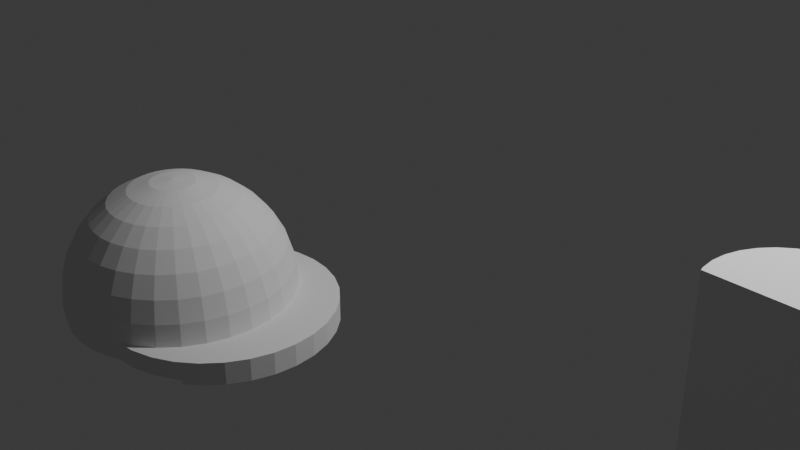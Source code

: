 # Source: ejercicio_17.blend  (saved by Blender 4.0.36; exported with 4.5.12 LTS)
import bpy
from mathutils import Matrix  # noqa: F401  (used for matrix-valued properties, if any)

bpy.ops.wm.read_factory_settings(use_empty=True)
scene = bpy.context.scene
scene.name = 'Scene'

# ---- collections
col_collection = bpy.data.collections.new('Collection'); scene.collection.children.link(col_collection)

# ---- materials (node trees are filled in below, after node groups)
mat_material = bpy.data.materials.new('Material')
mat_material.alpha_threshold = 0.0
mat_material.use_transparent_shadow = False
mat_material.roughness = 0.5
mat_material.line_color = (0.0, 0.0, 0.0, 1.0)

# ---- material node trees
mat_material.use_nodes = True; mat_material.node_tree.nodes.clear()
_N = mat_material.node_tree.nodes; _L = mat_material.node_tree.links
n0 = _N.new('ShaderNodeOutputMaterial'); n0.name = 'Material Output'; n0.location = (300, 300)
n1 = _N.new('ShaderNodeBsdfPrincipled'); n1.name = 'Principled BSDF'; n1.location = (10, 300)
n1.inputs[3].default_value = 1.45
_L.new(n1.outputs[0], n0.inputs[0])
n0.is_active_output = True

# ---- world
world_world = bpy.data.worlds.new('World'); scene.world = world_world
world_world.use_nodes = True; world_world.node_tree.nodes.clear()
_N = world_world.node_tree.nodes; _L = world_world.node_tree.links
n0 = _N.new('ShaderNodeOutputWorld'); n0.name = 'World Output'; n0.location = (300, 300)
n1 = _N.new('ShaderNodeBackground'); n1.name = 'Background'; n1.location = (10, 300)
n1.inputs[0].default_value = (0.05088, 0.05088, 0.05088, 1.0)
_L.new(n1.outputs[0], n0.inputs[0])
n0.is_active_output = True
world_world.color = (0.05088, 0.05088, 0.05088)
world_world.use_sun_shadow = False
world_world.sun_shadow_jitter_overblur = 0.0

# ---- cameras
cam_camera = bpy.data.cameras.new('Camera')
cam_camera.clip_end = 100.0
cam_camera.ortho_scale = 7.314

# ---- lights
light_light = bpy.data.lights.new('Light', 'POINT')
light_light.transmission_factor = 0.0
light_light.use_soft_falloff = False
light_light.energy = 1000.0
light_light.shadow_soft_size = 0.1
light_light.shadow_maximum_resolution = 0.006
light_light.use_absolute_resolution = True

# ---- meshes
me_cube = bpy.data.meshes.new('Cube')
me_cube.from_pydata([(1.0, 1.0, 1.0), (1.0, 1.0, -1.0), (1.0, -1.0, 1.0), (1.0, -1.0, -1.0), (-1.0, 1.0, 1.0), (-1.0, 1.0, -1.0), (-1.0, -1.0, 1.0), (-1.0, -1.0, -1.0), (-0.7, 0.0, 1.0), (-0.6865, 0.1366, 1.0), (-0.6865, -0.1366, 1.0), (-0.582, -0.3889, 1.0), (-0.582, 0.3889, 1.0), (-0.495, -0.495, 1.0), (-0.6467, -0.2679, 1.0), (-0.6467, 0.2679, 1.0), (-0.3889, 0.582, 1.0), (-0.1366, 0.6865, 1.0), (-0.2679, 0.6467, 1.0), (0.1366, 0.6865, 1.0), (0.495, 0.495, 1.0), (0.3889, 0.582, 1.0), (0.2679, 0.6467, 1.0), (0.0, 0.7, 1.0), (-0.495, 0.495, 1.0), (-0.3889, -0.582, 1.0), (-0.1366, -0.6865, 1.0), (-0.2679, -0.6467, 1.0), (0.1366, -0.6865, 1.0), (0.3889, -0.582, 1.0), (0.2679, -0.6467, 1.0), (0.0, -0.7, 1.0), (0.582, -0.3889, 1.0), (0.582, 0.3889, 1.0), (0.7, 0.0, 1.0), (0.6865, -0.1366, 1.0), (0.6865, 0.1366, 1.0), (0.6467, -0.2679, 1.0), (0.6467, 0.2679, 1.0), (0.495, -0.495, 1.0), (-0.495, 0.495, -1.0), (-0.3889, 0.582, -1.0), (-0.1366, 0.6865, -1.0), (-0.2679, 0.6467, -1.0), (0.1366, 0.6865, -1.0), (0.3889, 0.582, -1.0), (0.2679, 0.6467, -1.0), (0.495, -0.495, -1.0), (0.0, 0.7, -1.0), (0.582, -0.3889, -1.0), (0.582, 0.3889, -1.0), (0.7, 0.0, -1.0), (0.6865, -0.1366, -1.0), (0.6865, 0.1366, -1.0), (0.6467, -0.2679, -1.0), (0.6467, 0.2679, -1.0), (0.495, 0.495, -1.0), (-0.7, 0.0, -1.0), (-0.6865, -0.1366, -1.0), (-0.6865, 0.1366, -1.0), (-0.582, -0.3889, -1.0), (-0.582, 0.3889, -1.0), (-0.495, -0.495, -1.0), (-0.6467, -0.2679, -1.0), (-0.6467, 0.2679, -1.0), (-0.3889, -0.582, -1.0), (-0.1366, -0.6865, -1.0), (-0.2679, -0.6467, -1.0), (0.1366, -0.6865, -1.0), (0.3889, -0.582, -1.0), (0.2679, -0.6467, -1.0), (0.0, -0.7, -1.0)], [], [(13, 6, 2, 39, 29, 30, 28, 31, 26, 27, 25), (2, 0, 4, 6, 13, 11, 14, 10, 8, 9, 15, 12, 24, 16, 18, 17, 23, 19, 22, 21, 20, 33, 38, 36, 34, 35, 37, 32, 39), (3, 2, 6, 7), (7, 6, 4, 5), (5, 1, 56, 45, 46, 44, 48, 42, 43, 41, 40), (56, 1, 3, 7, 5, 40, 61, 64, 59, 57, 58, 63, 60, 62, 65, 67, 66, 71, 68, 70, 69, 47, 49, 54, 52, 51, 53, 55, 50), (1, 0, 2, 3), (5, 4, 0, 1), (44, 19, 23, 48), (46, 22, 19, 44), (45, 21, 22, 46), (56, 20, 21, 45), (33, 20, 56, 50), (38, 33, 50, 55), (36, 38, 55, 53), (34, 36, 53, 51), (35, 34, 51, 52), (37, 35, 52, 54), (32, 37, 54, 49), (39, 32, 49, 47), (29, 39, 47, 69), (30, 29, 69, 70), (28, 30, 70, 68), (31, 28, 68, 71), (26, 31, 71, 66), (27, 26, 66, 67), (25, 27, 67, 65), (13, 25, 65, 62), (60, 11, 13, 62), (63, 14, 11, 60), (58, 10, 14, 63), (57, 8, 10, 58), (59, 9, 8, 57), (64, 15, 9, 59), (61, 12, 15, 64), (40, 24, 12, 61), (41, 16, 24, 40), (43, 18, 16, 41), (42, 17, 18, 43), (48, 23, 17, 42)])
_uv = me_cube.uv_layers.new(name='UVMap')
_uv.uv.foreach_set('vector', [0.8119, 0.6869, 0.875, 0.75, 0.625, 0.75, 0.6881, 0.6869, 0.7014, 0.6978, 0.7165, 0.7058, 0.7329, 0.7108, 0.75, 0.7125, 0.7671, 0.7108, 0.7835, 0.7058, 0.7986, 0.6978, 0.625, 0.75, 0.625, 0.5, 0.875, 0.5, 0.875, 0.75, 0.8119, 0.6869, 0.8228, 0.6736, 0.8308, 0.6585, 0.8358, 0.6421, 0.8375, 0.625, 0.8358, 0.6079, 0.8308, 0.5915, 0.8228, 0.5764, 0.8119, 0.5631, 0.7986, 0.5522, 0.7835, 0.5442, 0.7671, 0.5392, 0.75, 0.5375, 0.7329, 0.5392, 0.7165, 0.5442, 0.7014, 0.5522, 0.6881, 0.5631, 0.6772, 0.5764, 0.6692, 0.5915, 0.6642, 0.6079, 0.6625, 0.625, 0.6642, 0.6421, 0.6692, 0.6585, 0.6772, 0.6736, 0.6881, 0.6869, 0.375, 0.75, 0.625, 0.75, 0.625, 1.0, 0.375, 1.0, 0.375, 0.0, 0.625, 0.0, 0.625, 0.25, 0.375, 0.25, 0.125, 0.5, 0.375, 0.5, 0.3119, 0.5631, 0.2986, 0.5522, 0.2835, 0.5442, 0.2671, 0.5392, 0.25, 0.5375, 0.2329, 0.5392, 0.2165, 0.5442, 0.2014, 0.5522, 0.1881, 0.5631, 0.3119, 0.5631, 0.375, 0.5, 0.375, 0.75, 0.125, 0.75, 0.125, 0.5, 0.1881, 0.5631, 0.1772, 0.5764, 0.1692, 0.5915, 0.1642, 0.6079, 0.1625, 0.625, 0.1642, 0.6421, 0.1692, 0.6585, 0.1772, 0.6736, 0.1881, 0.6869, 0.2014, 0.6978, 0.2165, 0.7058, 0.2329, 0.7108, 0.25, 0.7125, 0.2671, 0.7108, 0.2835, 0.7058, 0.2986, 0.6978, 0.3119, 0.6869, 0.3228, 0.6736, 0.3308, 0.6585, 0.3358, 0.6421, 0.3375, 0.625, 0.3358, 0.6079, 0.3308, 0.5915, 0.3228, 0.5764, 0.375, 0.5, 0.625, 0.5, 0.625, 0.75, 0.375, 0.75, 0.375, 0.25, 0.625, 0.25, 0.625, 0.5, 0.375, 0.5, 0.9688, 0.625, 0.9688, 0.875, 1.0, 0.875, 1.0, 0.625, 0.9375, 0.625, 0.9375, 0.875, 0.9688, 0.875, 0.9688, 0.625, 0.9062, 0.625, 0.9062, 0.875, 0.9375, 0.875, 0.9375, 0.625, 0.875, 0.625, 0.875, 0.875, 0.9062, 0.875, 0.9062, 0.625, 0.8438, 0.875, 0.875, 0.875, 0.875, 0.625, 0.8438, 0.625, 0.8125, 0.875, 0.8438, 0.875, 0.8438, 0.625, 0.8125, 0.625, 0.7812, 0.875, 0.8125, 0.875, 0.8125, 0.625, 0.7812, 0.625, 0.75, 0.875, 0.7812, 0.875, 0.7812, 0.625, 0.75, 0.625, 0.7188, 0.875, 0.75, 0.875, 0.75, 0.625, 0.7188, 0.625, 0.6875, 0.875, 0.7188, 0.875, 0.7188, 0.625, 0.6875, 0.625, 0.6562, 0.875, 0.6875, 0.875, 0.6875, 0.625, 0.6562, 0.625, 0.625, 0.875, 0.6562, 0.875, 0.6562, 0.625, 0.625, 0.625, 0.5938, 0.875, 0.625, 0.875, 0.625, 0.625, 0.5938, 0.625, 0.5625, 0.875, 0.5938, 0.875, 0.5938, 0.625, 0.5625, 0.625, 0.5312, 0.875, 0.5625, 0.875, 0.5625, 0.625, 0.5312, 0.625, 0.5, 0.875, 0.5312, 0.875, 0.5312, 0.625, 0.5, 0.625, 0.4688, 0.875, 0.5, 0.875, 0.5, 0.625, 0.4688, 0.625, 0.4375, 0.875, 0.4688, 0.875, 0.4688, 0.625, 0.4375, 0.625, 0.4062, 0.875, 0.4375, 0.875, 0.4375, 0.625, 0.4062, 0.625, 0.375, 0.875, 0.4062, 0.875, 0.4062, 0.625, 0.375, 0.625, 0.3438, 0.625, 0.3438, 0.875, 0.375, 0.875, 0.375, 0.625, 0.3125, 0.625, 0.3125, 0.875, 0.3438, 0.875, 0.3438, 0.625, 0.2812, 0.625, 0.2812, 0.875, 0.3125, 0.875, 0.3125, 0.625, 0.25, 0.625, 0.25, 0.875, 0.2812, 0.875, 0.2812, 0.625, 0.2188, 0.625, 0.2188, 0.875, 0.25, 0.875, 0.25, 0.625, 0.1875, 0.625, 0.1875, 0.875, 0.2188, 0.875, 0.2188, 0.625, 0.1562, 0.625, 0.1562, 0.875, 0.1875, 0.875, 0.1875, 0.625, 0.125, 0.625, 0.125, 0.875, 0.1562, 0.875, 0.1562, 0.625, 0.09375, 0.625, 0.09375, 0.875, 0.125, 0.875, 0.125, 0.625, 0.0625, 0.625, 0.0625, 0.875, 0.09375, 0.875, 0.09375, 0.625, 0.03125, 0.625, 0.03125, 0.875, 0.0625, 0.875, 0.0625, 0.625, 0.0, 0.625, 0.0, 0.875, 0.03125, 0.875, 0.03125, 0.625])
me_cube.materials.append(mat_material)
me_cube.use_mirror_vertex_groups = False
me_cube.update()
me_sphere = bpy.data.meshes.new('Sphere')
me_sphere.from_pydata([(0.0, 0.5556, 0.8315), (0.41, 1.114, -0.198), (0.0, 0.8315, 0.5556), (0.41, 1.114, 0.002015), (0.0, 0.9808, 0.1951), (0.6051, 1.095, -0.198), (0.6051, 1.095, 0.002015), (0.7927, 1.038, -0.198), (0.7927, 1.038, 0.002015), (0.03806, 0.1913, 0.9808), (0.9656, 0.9458, 0.002015), (0.07466, 0.3753, 0.9239), (0.1084, 0.5449, 0.8315), (1.117, 0.8214, -0.198), (1.117, 0.8214, 0.002015), (0.1379, 0.6935, 0.7071), (0.1622, 0.8155, 0.5556), (1.241, 0.6699, -0.198), (0.1802, 0.9061, 0.3827), (1.241, 0.6699, 0.002015), (0.1913, 0.9619, 0.1951), (1.334, 0.497, -0.198), (1.334, 0.497, 0.002015), (1.391, 0.3094, -0.198), (1.391, 0.3094, 0.002015), (1.41, 0.1143, -0.198), (1.41, 0.1143, 0.002015), (1.391, -0.08077, -0.198), (1.391, -0.08077, 0.002015), (1.334, -0.2684, -0.198), (1.334, -0.2684, 0.002015), (0.07466, 0.1802, 0.9808), (0.1464, 0.3536, 0.9239), (1.241, -0.4413, -0.198), (1.241, -0.4413, 0.002015), (0.2126, 0.5133, 0.8315), (0.2706, 0.6533, 0.7071), (1.117, -0.5928, -0.198), (1.117, -0.5928, 0.002015), (0.3182, 0.7682, 0.5556), (0.3536, 0.8536, 0.3827), (0.9656, -0.7172, 0.002015), (0.3753, 0.9061, 0.1951), (0.7927, -0.8096, 0.002015), (0.6051, -0.8665, 0.002015), (0.1084, 0.1622, 0.9808), (0.2126, 0.3182, 0.9239), (0.3087, 0.4619, 0.8315), (0.3928, 0.5879, 0.7071), (0.4619, 0.6913, 0.5556), (0.5133, 0.7682, 0.3827), (0.5449, 0.8155, 0.1951), (0.1379, 0.1379, 0.9808), (0.2706, 0.2706, 0.9239), (0.3928, 0.3928, 0.8315), (0.5, 0.5, 0.7071), (0.5879, 0.5879, 0.5556), (0.6533, 0.6533, 0.3827), (0.6935, 0.6935, 0.1951), (0.02734, 1.038, -0.198), (0.02734, 1.038, 0.002015), (0.2149, 1.095, -0.198), (0.2149, 1.095, 0.002015), (0.1622, 0.1084, 0.9808), (0.3182, 0.2126, 0.9239), (0.4619, 0.3087, 0.8315), (0.5879, 0.3928, 0.7071), (0.6913, 0.4619, 0.5556), (0.7682, 0.5133, 0.3827), (0.8155, 0.5449, 0.1951), (0.0, 0.0, 1.0), (0.1802, 0.07466, 0.9808), (0.3536, 0.1464, 0.9239), (0.5133, 0.2126, 0.8315), (0.6533, 0.2706, 0.7071), (0.7682, 0.3182, 0.5556), (0.8536, 0.3536, 0.3827), (0.9061, 0.3753, 0.1951), (0.1913, 0.03806, 0.9808), (0.3753, 0.07466, 0.9239), (0.5449, 0.1084, 0.8315), (0.6935, 0.1379, 0.7071), (0.8155, 0.1622, 0.5556), (0.9061, 0.1802, 0.3827), (0.9619, 0.1913, 0.1951), (0.1951, -1.118e-08, 0.9808), (0.3827, -2.235e-08, 0.9239), (0.5556, -5.215e-08, 0.8315), (0.7071, 1.49e-08, 0.7071), (0.8315, -8.941e-08, 0.5556), (0.9239, 4.47e-08, 0.3827), (0.9808, -8.941e-08, 0.1951), (0.1913, -0.03806, 0.9808), (0.3753, -0.07466, 0.9239), (0.5449, -0.1084, 0.8315), (0.6935, -0.1379, 0.7071), (0.8155, -0.1622, 0.5556), (0.9061, -0.1802, 0.3827), (0.9619, -0.1913, 0.1951), (0.1802, -0.07466, 0.9808), (0.3536, -0.1464, 0.9239), (0.5133, -0.2126, 0.8315), (0.6533, -0.2706, 0.7071), (0.7682, -0.3182, 0.5556), (0.8536, -0.3536, 0.3827), (0.9061, -0.3753, 0.1951), (0.1622, -0.1084, 0.9808), (0.3182, -0.2126, 0.9239), (0.4619, -0.3087, 0.8315), (0.5879, -0.3928, 0.7071), (0.6913, -0.4619, 0.5556), (0.7682, -0.5133, 0.3827), (0.8155, -0.5449, 0.1951), (0.1379, -0.1379, 0.9808), (0.2706, -0.2706, 0.9239), (0.3928, -0.3928, 0.8315), (0.5, -0.5, 0.7071), (0.5879, -0.5879, 0.5556), (0.6533, -0.6533, 0.3827), (0.6935, -0.6935, 0.1951), (0.1084, -0.1622, 0.9808), (0.2126, -0.3182, 0.9239), (0.3087, -0.4619, 0.8315), (0.3928, -0.5879, 0.7071), (0.4619, -0.6913, 0.5556), (0.5133, -0.7682, 0.3827), (0.5449, -0.8155, 0.1951), (0.07466, -0.1802, 0.9808), (0.1464, -0.3536, 0.9239), (0.2126, -0.5133, 0.8315), (0.2706, -0.6533, 0.7071), (0.3182, -0.7682, 0.5556), (0.3536, -0.8536, 0.3827), (0.3753, -0.9061, 0.1951), (0.3827, -0.9239, 0.0), (0.03806, -0.1913, 0.9808), (0.07466, -0.3753, 0.9239), (0.1084, -0.5449, 0.8315), (0.1379, -0.6935, 0.7071), (0.1622, -0.8155, 0.5556), (0.1802, -0.9061, 0.3827), (0.1913, -0.9619, 0.1951), (0.1951, -0.9808, 0.0), (-7.451e-09, -0.1951, 0.9808), (-5.215e-08, -0.3827, 0.9239), (-9.686e-08, -0.5556, 0.8315), (-1.49e-08, -0.7071, 0.7071), (-1.043e-07, -0.8315, 0.5556), (2.98e-08, -0.9239, 0.3827), (-1.341e-07, -0.9808, 0.1951), (-3.278e-07, -1.0, 0.0), (-0.03806, -0.1913, 0.9808), (-0.07466, -0.3753, 0.9239), (-0.1084, -0.5449, 0.8315), (-0.1379, -0.6935, 0.7071), (-0.1622, -0.8155, 0.5556), (-0.1802, -0.9061, 0.3827), (-0.1913, -0.9619, 0.1951), (-0.1951, -0.9808, 0.0), (-0.07466, -0.1802, 0.9808), (-0.1464, -0.3536, 0.9239), (-0.2126, -0.5133, 0.8315), (-0.2706, -0.6533, 0.7071), (-0.3182, -0.7682, 0.5556), (-0.3536, -0.8536, 0.3827), (-0.3753, -0.9061, 0.1951), (-0.3827, -0.9239, 0.0), (-0.1084, -0.1622, 0.9808), (-0.2126, -0.3182, 0.9239), (-0.3087, -0.4619, 0.8315), (-0.3928, -0.5879, 0.7071), (-0.4619, -0.6913, 0.5556), (-0.5133, -0.7682, 0.3827), (-0.5449, -0.8155, 0.1951), (-0.5556, -0.8315, 0.0), (-0.1379, -0.1379, 0.9808), (-0.2706, -0.2706, 0.9239), (-0.3928, -0.3928, 0.8315), (-0.5, -0.5, 0.7071), (-0.5879, -0.5879, 0.5556), (-0.6533, -0.6533, 0.3827), (-0.6935, -0.6935, 0.1951), (-0.7071, -0.7071, 0.0), (-0.1622, -0.1084, 0.9808), (-0.3182, -0.2126, 0.9239), (-0.4619, -0.3087, 0.8315), (-0.5879, -0.3928, 0.7071), (-0.6913, -0.4619, 0.5556), (-0.7682, -0.5133, 0.3827), (-0.8155, -0.5449, 0.1951), (-0.8315, -0.5556, 0.0), (-0.1802, -0.07466, 0.9808), (-0.3536, -0.1464, 0.9239), (-0.5133, -0.2126, 0.8315), (-0.6533, -0.2706, 0.7071), (-0.7682, -0.3182, 0.5556), (-0.8536, -0.3536, 0.3827), (-0.9061, -0.3753, 0.1951), (-0.9239, -0.3827, 0.0), (-0.1913, -0.03806, 0.9808), (-0.3753, -0.07466, 0.9239), (-0.5449, -0.1084, 0.8315), (-0.6935, -0.1379, 0.7071), (-0.8155, -0.1622, 0.5556), (-0.9061, -0.1802, 0.3827), (-0.9619, -0.1913, 0.1951), (-0.9808, -0.1951, 0.0), (-0.1951, 1.863e-08, 0.9808), (-0.3827, 5.215e-08, 0.9239), (-0.5556, 1.49e-07, 0.8315), (-0.7071, 2.98e-08, 0.7071), (-0.8315, 1.639e-07, 0.5556), (-0.9239, 1.49e-08, 0.3827), (-0.9808, 2.682e-07, 0.1951), (-1.0, 4.47e-07, 0.0), (-0.1913, 0.03806, 0.9808), (-0.3753, 0.07466, 0.9239), (-0.5449, 0.1084, 0.8315), (-0.6935, 0.1379, 0.7071), (-0.8155, 0.1622, 0.5556), (-0.9061, 0.1802, 0.3827), (-0.9619, 0.1913, 0.1951), (-0.9808, 0.1951, 0.0), (-0.1802, 0.07466, 0.9808), (-0.3536, 0.1464, 0.9239), (-0.5133, 0.2126, 0.8315), (-0.6533, 0.2706, 0.7071), (-0.7682, 0.3182, 0.5556), (-0.8536, 0.3536, 0.3827), (-0.9061, 0.3753, 0.1951), (-0.9239, 0.3827, 0.0), (-0.1622, 0.1084, 0.9808), (-0.3182, 0.2126, 0.9239), (-0.4619, 0.3087, 0.8315), (-0.5879, 0.3928, 0.7071), (-0.6913, 0.4619, 0.5556), (-0.7682, 0.5133, 0.3827), (-0.8155, 0.5449, 0.1951), (-0.8315, 0.5556, 0.0), (-0.1379, 0.1379, 0.9808), (-0.2706, 0.2706, 0.9239), (-0.3928, 0.3928, 0.8315), (-0.5, 0.5, 0.7071), (-0.5879, 0.5879, 0.5556), (-0.6533, 0.6533, 0.3827), (-0.6935, 0.6935, 0.1951), (-0.7071, 0.7071, 0.0), (-0.1084, 0.1622, 0.9808), (-0.2126, 0.3182, 0.9239), (-0.3087, 0.4619, 0.8315), (-0.3928, 0.5879, 0.7071), (-0.4619, 0.6913, 0.5556), (-0.5133, 0.7682, 0.3827), (-0.5449, 0.8155, 0.1951), (-0.5556, 0.8315, 0.0), (-0.07466, 0.1802, 0.9808), (-0.1464, 0.3536, 0.9239), (-0.2126, 0.5133, 0.8315), (-0.2706, 0.6533, 0.7071), (-0.3182, 0.7682, 0.5556), (-0.3536, 0.8536, 0.3827), (-0.3753, 0.9061, 0.1951), (-0.3827, 0.9239, 0.0), (-0.03806, 0.1913, 0.9808), (-0.07466, 0.3753, 0.9239), (-0.1084, 0.5449, 0.8315), (-0.1379, 0.6935, 0.7071), (-0.1622, 0.8155, 0.5556), (-0.1802, 0.9061, 0.3827), (-0.1913, 0.9619, 0.1951), (-0.1951, 0.9808, 0.0), (1.49e-08, 0.1951, 0.9808), (6.706e-08, 0.3827, 0.9239), (8.941e-08, 0.7071, 0.7071), (5.96e-08, 0.9239, 0.3827), (0.0, 0.9998, 0.002015), (0.1951, 0.9806, 0.002015), (0.3826, 0.9237, 0.002015), (0.5555, 0.8313, 0.002015), (0.707, 0.707, 0.002015), (0.8313, 0.5555, 0.002015), (0.9237, 0.3826, 0.002015), (0.9806, 0.1951, 0.002015), (0.9998, -1.631e-07, 0.002015), (0.9806, -0.1951, 0.002015), (0.9237, -0.3826, 0.002015), (0.8313, -0.5555, 0.002015), (0.707, -0.707, 0.002015), (0.5555, -0.8313, 0.002015), (0.4641, -0.8804, 0.0), (0.4636, -0.8804, 0.002015), (-0.05454, 0.9944, 0.002015), (-0.05408, 0.9947, 0.0), (0.3766, -0.9093, -0.1602), (0.4233, -0.8844, -0.1602), (0.192, -0.9653, -0.1602), (-1.687e-07, -0.9842, -0.1602), (-0.192, -0.9653, -0.1602), (-0.3766, -0.9093, -0.1602), (-0.5468, -0.8183, -0.1602), (-0.6959, -0.6959, -0.1602), (-0.8183, -0.5468, -0.1602), (-0.9093, -0.3766, -0.1602), (-0.9653, -0.192, -0.1602), (-0.9842, 3.002e-07, -0.1602), (-0.9653, 0.192, -0.1602), (-0.9093, 0.3766, -0.1602), (-0.8183, 0.5468, -0.1602), (-0.6959, 0.6959, -0.1602), (-0.5468, 0.8183, -0.1602), (-0.3766, 0.9093, -0.1602), (-0.192, 0.9653, -0.1602), (-0.09028, 0.9753, -0.1602), (0.8753, 0.9941, -0.198), (0.8753, 0.9941, -0.1602), (0.9656, 0.9458, -0.1602), (1.004, 0.9145, -0.198), (1.004, 0.9145, -0.1602), (1.004, -0.6859, -0.1602), (1.004, -0.6859, -0.198), (0.9656, -0.7172, -0.1602), (0.7927, -0.8096, -0.1602), (0.6051, -0.8665, -0.1602), (-0.05522, 0.9941, -0.198), (-0.05522, 0.9941, -0.1602)], [], [(274, 2, 16, 18), (4, 274, 18, 20), (275, 4, 20, 276), (271, 70, 9), (272, 271, 9, 11), (0, 272, 11, 12), (273, 0, 12, 15), (2, 273, 15, 16), (16, 15, 36, 39), (18, 16, 39, 40), (20, 18, 40, 42), (20, 42, 277, 276), (9, 70, 31), (11, 9, 31, 32), (12, 11, 32, 35), (15, 12, 35, 36), (32, 31, 45, 46), (35, 32, 46, 47), (36, 35, 47, 48), (39, 36, 48, 49), (40, 39, 49, 50), (42, 40, 50, 51), (42, 51, 278, 277), (31, 70, 45), (50, 49, 56, 57), (51, 50, 57, 58), (51, 58, 279, 278), (45, 70, 52), (46, 45, 52, 53), (47, 46, 53, 54), (48, 47, 54, 55), (49, 48, 55, 56), (53, 52, 63, 64), (54, 53, 64, 65), (55, 54, 65, 66), (56, 55, 66, 67), (57, 56, 67, 68), (58, 57, 68, 69), (279, 58, 69, 280), (52, 70, 63), (68, 67, 75, 76), (69, 68, 76, 77), (280, 69, 77, 281), (63, 70, 71), (64, 63, 71, 72), (65, 64, 72, 73), (66, 65, 73, 74), (67, 66, 74, 75), (73, 72, 79, 80), (74, 73, 80, 81), (75, 74, 81, 82), (76, 75, 82, 83), (77, 76, 83, 84), (281, 77, 84, 282), (71, 70, 78), (72, 71, 78, 79), (84, 83, 90, 91), (282, 84, 91, 283), (78, 70, 85), (79, 78, 85, 86), (80, 79, 86, 87), (81, 80, 87, 88), (82, 81, 88, 89), (83, 82, 89, 90), (88, 87, 94, 95), (89, 88, 95, 96), (90, 89, 96, 97), (91, 90, 97, 98), (283, 91, 98, 284), (85, 70, 92), (86, 85, 92, 93), (87, 86, 93, 94), (284, 98, 105, 285), (92, 70, 99), (93, 92, 99, 100), (94, 93, 100, 101), (95, 94, 101, 102), (96, 95, 102, 103), (97, 96, 103, 104), (98, 97, 104, 105), (102, 101, 108, 109), (103, 102, 109, 110), (104, 103, 110, 111), (105, 104, 111, 112), (285, 105, 112, 286), (99, 70, 106), (100, 99, 106, 107), (101, 100, 107, 108), (286, 112, 119, 287), (106, 70, 113), (107, 106, 113, 114), (108, 107, 114, 115), (109, 108, 115, 116), (110, 109, 116, 117), (111, 110, 117, 118), (112, 111, 118, 119), (117, 116, 123, 124), (118, 117, 124, 125), (119, 118, 125, 126), (287, 119, 126, 288), (113, 70, 120), (114, 113, 120, 121), (115, 114, 121, 122), (116, 115, 122, 123), (120, 70, 127), (294, 289, 134, 293), (121, 120, 127, 128), (122, 121, 128, 129), (123, 122, 129, 130), (124, 123, 130, 131), (125, 124, 131, 132), (126, 125, 132, 133), (290, 288, 126, 133, 134, 289), (131, 130, 138, 139), (132, 131, 139, 140), (133, 132, 140, 141), (134, 133, 141, 142), (127, 70, 135), (293, 134, 142, 295), (128, 127, 135, 136), (129, 128, 136, 137), (130, 129, 137, 138), (295, 142, 150, 296), (136, 135, 143, 144), (137, 136, 144, 145), (138, 137, 145, 146), (139, 138, 146, 147), (140, 139, 147, 148), (141, 140, 148, 149), (142, 141, 149, 150), (135, 70, 143), (148, 147, 155, 156), (149, 148, 156, 157), (150, 149, 157, 158), (143, 70, 151), (296, 150, 158, 297), (144, 143, 151, 152), (145, 144, 152, 153), (146, 145, 153, 154), (147, 146, 154, 155), (153, 152, 160, 161), (154, 153, 161, 162), (155, 154, 162, 163), (156, 155, 163, 164), (157, 156, 164, 165), (158, 157, 165, 166), (151, 70, 159), (297, 158, 166, 298), (152, 151, 159, 160), (165, 164, 172, 173), (166, 165, 173, 174), (159, 70, 167), (298, 166, 174, 299), (160, 159, 167, 168), (161, 160, 168, 169), (162, 161, 169, 170), (163, 162, 170, 171), (164, 163, 171, 172), (169, 168, 176, 177), (170, 169, 177, 178), (171, 170, 178, 179), (172, 171, 179, 180), (173, 172, 180, 181), (174, 173, 181, 182), (167, 70, 175), (299, 174, 182, 300), (168, 167, 175, 176), (181, 180, 188, 189), (182, 181, 189, 190), (175, 70, 183), (182, 190, 301, 300), (176, 175, 183, 184), (177, 176, 184, 185), (178, 177, 185, 186), (179, 178, 186, 187), (180, 179, 187, 188), (186, 185, 193, 194), (187, 186, 194, 195), (188, 187, 195, 196), (189, 188, 196, 197), (190, 189, 197, 198), (183, 70, 191), (190, 198, 302, 301), (184, 183, 191, 192), (185, 184, 192, 193), (198, 197, 205, 206), (191, 70, 199), (198, 206, 303, 302), (192, 191, 199, 200), (193, 192, 200, 201), (194, 193, 201, 202), (195, 194, 202, 203), (196, 195, 203, 204), (197, 196, 204, 205), (202, 201, 209, 210), (203, 202, 210, 211), (204, 203, 211, 212), (205, 204, 212, 213), (206, 205, 213, 214), (199, 70, 207), (206, 214, 304, 303), (200, 199, 207, 208), (201, 200, 208, 209), (214, 213, 221, 222), (207, 70, 215), (304, 214, 222, 305), (208, 207, 215, 216), (209, 208, 216, 217), (210, 209, 217, 218), (211, 210, 218, 219), (212, 211, 219, 220), (213, 212, 220, 221), (219, 218, 226, 227), (220, 219, 227, 228), (221, 220, 228, 229), (222, 221, 229, 230), (215, 70, 223), (305, 222, 230, 306), (216, 215, 223, 224), (217, 216, 224, 225), (218, 217, 225, 226), (306, 230, 238, 307), (224, 223, 231, 232), (225, 224, 232, 233), (226, 225, 233, 234), (227, 226, 234, 235), (228, 227, 235, 236), (229, 228, 236, 237), (230, 229, 237, 238), (223, 70, 231), (236, 235, 243, 244), (237, 236, 244, 245), (238, 237, 245, 246), (231, 70, 239), (307, 238, 246, 308), (232, 231, 239, 240), (233, 232, 240, 241), (234, 233, 241, 242), (235, 234, 242, 243), (240, 239, 247, 248), (241, 240, 248, 249), (242, 241, 249, 250), (243, 242, 250, 251), (244, 243, 251, 252), (245, 244, 252, 253), (246, 245, 253, 254), (239, 70, 247), (246, 254, 309, 308), (252, 251, 259, 260), (253, 252, 260, 261), (254, 253, 261, 262), (247, 70, 255), (254, 262, 310, 309), (248, 247, 255, 256), (249, 248, 256, 257), (250, 249, 257, 258), (251, 250, 258, 259), (257, 256, 264, 265), (258, 257, 265, 266), (259, 258, 266, 267), (260, 259, 267, 268), (261, 260, 268, 269), (262, 261, 269, 270), (255, 70, 263), (262, 270, 311, 310), (256, 255, 263, 264), (269, 268, 274, 4), (291, 292, 270, 269, 4, 275), (263, 70, 271), (270, 292, 312, 311), (264, 263, 271, 272), (265, 264, 272, 0), (266, 265, 0, 273), (267, 266, 273, 2), (268, 267, 2, 274), (1, 3, 6, 5), (5, 6, 8, 7), (7, 8, 10, 315, 314, 313), (315, 10, 14, 13, 316, 317), (13, 14, 19, 17), (17, 19, 22, 21), (21, 22, 24, 23), (23, 24, 26, 25), (25, 26, 28, 27), (27, 28, 30, 29), (29, 30, 34, 33), (33, 34, 38, 37), (318, 319, 37, 38, 41, 320), (320, 41, 43, 321), (321, 43, 44, 322), (322, 44, 290, 289, 294), (292, 291, 60, 59, 323, 324, 312), (290, 44, 43, 41, 38, 34, 30, 28, 26, 24, 22, 19, 14, 10, 8, 6, 3, 62, 60, 291, 275, 276, 277, 278, 279, 280, 281, 282, 283, 284, 285, 286, 287, 288), (59, 60, 62, 61), (61, 62, 3, 1), (323, 59, 61, 1, 5, 7, 313), (13, 17, 21, 23, 25, 27, 29, 33, 37, 319, 316), (313, 314, 324, 323), (319, 318, 317, 316), (324, 314, 315, 317, 318, 320, 321, 322, 294, 293, 295, 296, 297, 298, 299, 300, 301, 302, 303, 304, 305, 306, 307, 308, 309, 310, 311, 312)])
_uv = me_sphere.uv_layers.new(name='UVMap')
_uv.uv.foreach_set('vector', [0.75, 0.625, 0.75, 0.6875, 0.7188, 0.6875, 0.7188, 0.625, 0.75, 0.5625, 0.75, 0.625, 0.7188, 0.625, 0.7188, 0.5625, 0.75, 0.5006, 0.75, 0.5625, 0.7188, 0.5625, 0.7188, 0.5006, 0.75, 0.9375, 0.7344, 1.0, 0.7188, 0.9375, 0.75, 0.875, 0.75, 0.9375, 0.7188, 0.9375, 0.7188, 0.875, 0.75, 0.8125, 0.75, 0.875, 0.7188, 0.875, 0.7188, 0.8125, 0.75, 0.75, 0.75, 0.8125, 0.7188, 0.8125, 0.7188, 0.75, 0.75, 0.6875, 0.75, 0.75, 0.7188, 0.75, 0.7188, 0.6875, 0.7188, 0.6875, 0.7188, 0.75, 0.6875, 0.75, 0.6875, 0.6875, 0.7188, 0.625, 0.7188, 0.6875, 0.6875, 0.6875, 0.6875, 0.625, 0.7188, 0.5625, 0.7188, 0.625, 0.6875, 0.625, 0.6875, 0.5625, 0.7188, 0.5625, 0.6875, 0.5625, 0.6875, 0.5006, 0.7188, 0.5006, 0.7188, 0.9375, 0.7031, 1.0, 0.6875, 0.9375, 0.7188, 0.875, 0.7188, 0.9375, 0.6875, 0.9375, 0.6875, 0.875, 0.7188, 0.8125, 0.7188, 0.875, 0.6875, 0.875, 0.6875, 0.8125, 0.7188, 0.75, 0.7188, 0.8125, 0.6875, 0.8125, 0.6875, 0.75, 0.6875, 0.875, 0.6875, 0.9375, 0.6562, 0.9375, 0.6562, 0.875, 0.6875, 0.8125, 0.6875, 0.875, 0.6562, 0.875, 0.6562, 0.8125, 0.6875, 0.75, 0.6875, 0.8125, 0.6562, 0.8125, 0.6562, 0.75, 0.6875, 0.6875, 0.6875, 0.75, 0.6562, 0.75, 0.6562, 0.6875, 0.6875, 0.625, 0.6875, 0.6875, 0.6562, 0.6875, 0.6562, 0.625, 0.6875, 0.5625, 0.6875, 0.625, 0.6562, 0.625, 0.6562, 0.5625, 0.6875, 0.5625, 0.6562, 0.5625, 0.6562, 0.5006, 0.6875, 0.5006, 0.6875, 0.9375, 0.6719, 1.0, 0.6562, 0.9375, 0.6562, 0.625, 0.6562, 0.6875, 0.625, 0.6875, 0.625, 0.625, 0.6562, 0.5625, 0.6562, 0.625, 0.625, 0.625, 0.625, 0.5625, 0.6562, 0.5625, 0.625, 0.5625, 0.625, 0.5006, 0.6562, 0.5006, 0.6562, 0.9375, 0.6406, 1.0, 0.625, 0.9375, 0.6562, 0.875, 0.6562, 0.9375, 0.625, 0.9375, 0.625, 0.875, 0.6562, 0.8125, 0.6562, 0.875, 0.625, 0.875, 0.625, 0.8125, 0.6562, 0.75, 0.6562, 0.8125, 0.625, 0.8125, 0.625, 0.75, 0.6562, 0.6875, 0.6562, 0.75, 0.625, 0.75, 0.625, 0.6875, 0.625, 0.875, 0.625, 0.9375, 0.5938, 0.9375, 0.5938, 0.875, 0.625, 0.8125, 0.625, 0.875, 0.5938, 0.875, 0.5938, 0.8125, 0.625, 0.75, 0.625, 0.8125, 0.5938, 0.8125, 0.5938, 0.75, 0.625, 0.6875, 0.625, 0.75, 0.5938, 0.75, 0.5938, 0.6875, 0.625, 0.625, 0.625, 0.6875, 0.5938, 0.6875, 0.5938, 0.625, 0.625, 0.5625, 0.625, 0.625, 0.5938, 0.625, 0.5938, 0.5625, 0.625, 0.5006, 0.625, 0.5625, 0.5938, 0.5625, 0.5938, 0.5006, 0.625, 0.9375, 0.6094, 1.0, 0.5938, 0.9375, 0.5938, 0.625, 0.5938, 0.6875, 0.5625, 0.6875, 0.5625, 0.625, 0.5938, 0.5625, 0.5938, 0.625, 0.5625, 0.625, 0.5625, 0.5625, 0.5938, 0.5006, 0.5938, 0.5625, 0.5625, 0.5625, 0.5625, 0.5006, 0.5938, 0.9375, 0.5781, 1.0, 0.5625, 0.9375, 0.5938, 0.875, 0.5938, 0.9375, 0.5625, 0.9375, 0.5625, 0.875, 0.5938, 0.8125, 0.5938, 0.875, 0.5625, 0.875, 0.5625, 0.8125, 0.5938, 0.75, 0.5938, 0.8125, 0.5625, 0.8125, 0.5625, 0.75, 0.5938, 0.6875, 0.5938, 0.75, 0.5625, 0.75, 0.5625, 0.6875, 0.5625, 0.8125, 0.5625, 0.875, 0.5312, 0.875, 0.5312, 0.8125, 0.5625, 0.75, 0.5625, 0.8125, 0.5312, 0.8125, 0.5312, 0.75, 0.5625, 0.6875, 0.5625, 0.75, 0.5312, 0.75, 0.5312, 0.6875, 0.5625, 0.625, 0.5625, 0.6875, 0.5312, 0.6875, 0.5312, 0.625, 0.5625, 0.5625, 0.5625, 0.625, 0.5312, 0.625, 0.5312, 0.5625, 0.5625, 0.5006, 0.5625, 0.5625, 0.5312, 0.5625, 0.5312, 0.5006, 0.5625, 0.9375, 0.5469, 1.0, 0.5312, 0.9375, 0.5625, 0.875, 0.5625, 0.9375, 0.5312, 0.9375, 0.5312, 0.875, 0.5312, 0.5625, 0.5312, 0.625, 0.5, 0.625, 0.5, 0.5625, 0.5312, 0.5006, 0.5312, 0.5625, 0.5, 0.5625, 0.5, 0.5006, 0.5312, 0.9375, 0.5156, 1.0, 0.5, 0.9375, 0.5312, 0.875, 0.5312, 0.9375, 0.5, 0.9375, 0.5, 0.875, 0.5312, 0.8125, 0.5312, 0.875, 0.5, 0.875, 0.5, 0.8125, 0.5312, 0.75, 0.5312, 0.8125, 0.5, 0.8125, 0.5, 0.75, 0.5312, 0.6875, 0.5312, 0.75, 0.5, 0.75, 0.5, 0.6875, 0.5312, 0.625, 0.5312, 0.6875, 0.5, 0.6875, 0.5, 0.625, 0.5, 0.75, 0.5, 0.8125, 0.4688, 0.8125, 0.4688, 0.75, 0.5, 0.6875, 0.5, 0.75, 0.4688, 0.75, 0.4687, 0.6875, 0.5, 0.625, 0.5, 0.6875, 0.4687, 0.6875, 0.4688, 0.625, 0.5, 0.5625, 0.5, 0.625, 0.4688, 0.625, 0.4688, 0.5625, 0.5, 0.5006, 0.5, 0.5625, 0.4688, 0.5625, 0.4687, 0.5006, 0.5, 0.9375, 0.4844, 1.0, 0.4688, 0.9375, 0.5, 0.875, 0.5, 0.9375, 0.4688, 0.9375, 0.4688, 0.875, 0.5, 0.8125, 0.5, 0.875, 0.4688, 0.875, 0.4688, 0.8125, 0.4687, 0.5006, 0.4688, 0.5625, 0.4375, 0.5625, 0.4375, 0.5006, 0.4688, 0.9375, 0.4531, 1.0, 0.4375, 0.9375, 0.4688, 0.875, 0.4688, 0.9375, 0.4375, 0.9375, 0.4375, 0.875, 0.4688, 0.8125, 0.4688, 0.875, 0.4375, 0.875, 0.4375, 0.8125, 0.4688, 0.75, 0.4688, 0.8125, 0.4375, 0.8125, 0.4375, 0.75, 0.4687, 0.6875, 0.4688, 0.75, 0.4375, 0.75, 0.4375, 0.6875, 0.4688, 0.625, 0.4687, 0.6875, 0.4375, 0.6875, 0.4375, 0.625, 0.4688, 0.5625, 0.4688, 0.625, 0.4375, 0.625, 0.4375, 0.5625, 0.4375, 0.75, 0.4375, 0.8125, 0.4062, 0.8125, 0.4062, 0.75, 0.4375, 0.6875, 0.4375, 0.75, 0.4062, 0.75, 0.4062, 0.6875, 0.4375, 0.625, 0.4375, 0.6875, 0.4062, 0.6875, 0.4062, 0.625, 0.4375, 0.5625, 0.4375, 0.625, 0.4062, 0.625, 0.4062, 0.5625, 0.4375, 0.5006, 0.4375, 0.5625, 0.4062, 0.5625, 0.4062, 0.5006, 0.4375, 0.9375, 0.4219, 1.0, 0.4062, 0.9375, 0.4375, 0.875, 0.4375, 0.9375, 0.4062, 0.9375, 0.4062, 0.875, 0.4375, 0.8125, 0.4375, 0.875, 0.4062, 0.875, 0.4062, 0.8125, 0.4062, 0.5006, 0.4062, 0.5625, 0.375, 0.5625, 0.375, 0.5006, 0.4062, 0.9375, 0.3906, 1.0, 0.375, 0.9375, 0.4062, 0.875, 0.4062, 0.9375, 0.375, 0.9375, 0.375, 0.875, 0.4062, 0.8125, 0.4062, 0.875, 0.375, 0.875, 0.375, 0.8125, 0.4062, 0.75, 0.4062, 0.8125, 0.375, 0.8125, 0.375, 0.75, 0.4062, 0.6875, 0.4062, 0.75, 0.375, 0.75, 0.375, 0.6875, 0.4062, 0.625, 0.4062, 0.6875, 0.375, 0.6875, 0.375, 0.625, 0.4062, 0.5625, 0.4062, 0.625, 0.375, 0.625, 0.375, 0.5625, 0.375, 0.6875, 0.375, 0.75, 0.3438, 0.75, 0.3438, 0.6875, 0.375, 0.625, 0.375, 0.6875, 0.3438, 0.6875, 0.3438, 0.625, 0.375, 0.5625, 0.375, 0.625, 0.3438, 0.625, 0.3438, 0.5625, 0.375, 0.5006, 0.375, 0.5625, 0.3438, 0.5625, 0.3437, 0.5006, 0.375, 0.9375, 0.3594, 1.0, 0.3438, 0.9375, 0.375, 0.875, 0.375, 0.9375, 0.3438, 0.9375, 0.3438, 0.875, 0.375, 0.8125, 0.375, 0.875, 0.3438, 0.875, 0.3438, 0.8125, 0.375, 0.75, 0.375, 0.8125, 0.3438, 0.8125, 0.3438, 0.75, 0.3438, 0.9375, 0.3281, 1.0, 0.3125, 0.9375, 0.321, 0.4487, 0.3272, 0.5, 0.3125, 0.5, 0.3125, 0.4487, 0.3438, 0.875, 0.3438, 0.9375, 0.3125, 0.9375, 0.3125, 0.875, 0.3438, 0.8125, 0.3438, 0.875, 0.3125, 0.875, 0.3125, 0.8125, 0.3438, 0.75, 0.3438, 0.8125, 0.3125, 0.8125, 0.3125, 0.75, 0.3438, 0.6875, 0.3438, 0.75, 0.3125, 0.75, 0.3125, 0.6875, 0.3438, 0.625, 0.3438, 0.6875, 0.3125, 0.6875, 0.3125, 0.625, 0.3438, 0.5625, 0.3438, 0.625, 0.3125, 0.625, 0.3125, 0.5625, 0.3271, 0.5006, 0.3437, 0.5006, 0.3438, 0.5625, 0.3125, 0.5625, 0.3125, 0.5, 0.3272, 0.5, 0.3125, 0.6875, 0.3125, 0.75, 0.2812, 0.75, 0.2812, 0.6875, 0.3125, 0.625, 0.3125, 0.6875, 0.2812, 0.6875, 0.2812, 0.625, 0.3125, 0.5625, 0.3125, 0.625, 0.2812, 0.625, 0.2812, 0.5625, 0.3125, 0.5, 0.3125, 0.5625, 0.2812, 0.5625, 0.2812, 0.5, 0.3125, 0.9375, 0.2969, 1.0, 0.2812, 0.9375, 0.3125, 0.4487, 0.3125, 0.5, 0.2812, 0.5, 0.2812, 0.4487, 0.3125, 0.875, 0.3125, 0.9375, 0.2812, 0.9375, 0.2812, 0.875, 0.3125, 0.8125, 0.3125, 0.875, 0.2812, 0.875, 0.2812, 0.8125, 0.3125, 0.75, 0.3125, 0.8125, 0.2812, 0.8125, 0.2812, 0.75, 0.2812, 0.4487, 0.2812, 0.5, 0.25, 0.5, 0.25, 0.4487, 0.2812, 0.875, 0.2812, 0.9375, 0.25, 0.9375, 0.25, 0.875, 0.2812, 0.8125, 0.2812, 0.875, 0.25, 0.875, 0.25, 0.8125, 0.2812, 0.75, 0.2812, 0.8125, 0.25, 0.8125, 0.25, 0.75, 0.2812, 0.6875, 0.2812, 0.75, 0.25, 0.75, 0.25, 0.6875, 0.2812, 0.625, 0.2812, 0.6875, 0.25, 0.6875, 0.25, 0.625, 0.2812, 0.5625, 0.2812, 0.625, 0.25, 0.625, 0.25, 0.5625, 0.2812, 0.5, 0.2812, 0.5625, 0.25, 0.5625, 0.25, 0.5, 0.2812, 0.9375, 0.2656, 1.0, 0.25, 0.9375, 0.25, 0.625, 0.25, 0.6875, 0.2188, 0.6875, 0.2188, 0.625, 0.25, 0.5625, 0.25, 0.625, 0.2188, 0.625, 0.2188, 0.5625, 0.25, 0.5, 0.25, 0.5625, 0.2188, 0.5625, 0.2187, 0.5, 0.25, 0.9375, 0.2344, 1.0, 0.2188, 0.9375, 0.25, 0.4487, 0.25, 0.5, 0.2187, 0.5, 0.2188, 0.4487, 0.25, 0.875, 0.25, 0.9375, 0.2188, 0.9375, 0.2188, 0.875, 0.25, 0.8125, 0.25, 0.875, 0.2188, 0.875, 0.2188, 0.8125, 0.25, 0.75, 0.25, 0.8125, 0.2188, 0.8125, 0.2188, 0.75, 0.25, 0.6875, 0.25, 0.75, 0.2188, 0.75, 0.2188, 0.6875, 0.2188, 0.8125, 0.2188, 0.875, 0.1875, 0.875, 0.1875, 0.8125, 0.2188, 0.75, 0.2188, 0.8125, 0.1875, 0.8125, 0.1875, 0.75, 0.2188, 0.6875, 0.2188, 0.75, 0.1875, 0.75, 0.1875, 0.6875, 0.2188, 0.625, 0.2188, 0.6875, 0.1875, 0.6875, 0.1875, 0.625, 0.2188, 0.5625, 0.2188, 0.625, 0.1875, 0.625, 0.1875, 0.5625, 0.2187, 0.5, 0.2188, 0.5625, 0.1875, 0.5625, 0.1875, 0.5, 0.2188, 0.9375, 0.2031, 1.0, 0.1875, 0.9375, 0.2188, 0.4487, 0.2187, 0.5, 0.1875, 0.5, 0.1875, 0.4487, 0.2188, 0.875, 0.2188, 0.9375, 0.1875, 0.9375, 0.1875, 0.875, 0.1875, 0.5625, 0.1875, 0.625, 0.1563, 0.625, 0.1562, 0.5625, 0.1875, 0.5, 0.1875, 0.5625, 0.1562, 0.5625, 0.1562, 0.5, 0.1875, 0.9375, 0.1719, 1.0, 0.1563, 0.9375, 0.1875, 0.4487, 0.1875, 0.5, 0.1562, 0.5, 0.1562, 0.4487, 0.1875, 0.875, 0.1875, 0.9375, 0.1563, 0.9375, 0.1562, 0.875, 0.1875, 0.8125, 0.1875, 0.875, 0.1562, 0.875, 0.1562, 0.8125, 0.1875, 0.75, 0.1875, 0.8125, 0.1562, 0.8125, 0.1562, 0.75, 0.1875, 0.6875, 0.1875, 0.75, 0.1562, 0.75, 0.1562, 0.6875, 0.1875, 0.625, 0.1875, 0.6875, 0.1562, 0.6875, 0.1563, 0.625, 0.1562, 0.8125, 0.1562, 0.875, 0.125, 0.875, 0.125, 0.8125, 0.1562, 0.75, 0.1562, 0.8125, 0.125, 0.8125, 0.125, 0.75, 0.1562, 0.6875, 0.1562, 0.75, 0.125, 0.75, 0.125, 0.6875, 0.1563, 0.625, 0.1562, 0.6875, 0.125, 0.6875, 0.125, 0.625, 0.1562, 0.5625, 0.1563, 0.625, 0.125, 0.625, 0.125, 0.5625, 0.1562, 0.5, 0.1562, 0.5625, 0.125, 0.5625, 0.125, 0.5, 0.1563, 0.9375, 0.1406, 1.0, 0.125, 0.9375, 0.1562, 0.4487, 0.1562, 0.5, 0.125, 0.5, 0.125, 0.4487, 0.1562, 0.875, 0.1563, 0.9375, 0.125, 0.9375, 0.125, 0.875, 0.125, 0.5625, 0.125, 0.625, 0.09375, 0.625, 0.09375, 0.5625, 0.125, 0.5, 0.125, 0.5625, 0.09375, 0.5625, 0.09375, 0.5, 0.125, 0.9375, 0.1094, 1.0, 0.09375, 0.9375, 0.125, 0.5, 0.09375, 0.5, 0.09375, 0.4487, 0.125, 0.4487, 0.125, 0.875, 0.125, 0.9375, 0.09375, 0.9375, 0.09375, 0.875, 0.125, 0.8125, 0.125, 0.875, 0.09375, 0.875, 0.09375, 0.8125, 0.125, 0.75, 0.125, 0.8125, 0.09375, 0.8125, 0.09375, 0.75, 0.125, 0.6875, 0.125, 0.75, 0.09375, 0.75, 0.09375, 0.6875, 0.125, 0.625, 0.125, 0.6875, 0.09375, 0.6875, 0.09375, 0.625, 0.09375, 0.75, 0.09375, 0.8125, 0.0625, 0.8125, 0.0625, 0.75, 0.09375, 0.6875, 0.09375, 0.75, 0.0625, 0.75, 0.0625, 0.6875, 0.09375, 0.625, 0.09375, 0.6875, 0.0625, 0.6875, 0.0625, 0.625, 0.09375, 0.5625, 0.09375, 0.625, 0.0625, 0.625, 0.0625, 0.5625, 0.09375, 0.5, 0.09375, 0.5625, 0.0625, 0.5625, 0.0625, 0.5, 0.09375, 0.9375, 0.07812, 1.0, 0.0625, 0.9375, 0.09375, 0.5, 0.0625, 0.5, 0.0625, 0.4487, 0.09375, 0.4487, 0.09375, 0.875, 0.09375, 0.9375, 0.0625, 0.9375, 0.0625, 0.875, 0.09375, 0.8125, 0.09375, 0.875, 0.0625, 0.875, 0.0625, 0.8125, 0.0625, 0.5, 0.0625, 0.5625, 0.03125, 0.5625, 0.03125, 0.5, 0.0625, 0.9375, 0.04687, 1.0, 0.03125, 0.9375, 0.0625, 0.5, 0.03125, 0.5, 0.03125, 0.4487, 0.0625, 0.4487, 0.0625, 0.875, 0.0625, 0.9375, 0.03125, 0.9375, 0.03125, 0.875, 0.0625, 0.8125, 0.0625, 0.875, 0.03125, 0.875, 0.03125, 0.8125, 0.0625, 0.75, 0.0625, 0.8125, 0.03125, 0.8125, 0.03125, 0.75, 0.0625, 0.6875, 0.0625, 0.75, 0.03125, 0.75, 0.03125, 0.6875, 0.0625, 0.625, 0.0625, 0.6875, 0.03125, 0.6875, 0.03125, 0.625, 0.0625, 0.5625, 0.0625, 0.625, 0.03125, 0.625, 0.03125, 0.5625, 0.03125, 0.75, 0.03125, 0.8125, 0.0, 0.8125, 0.0, 0.75, 0.03125, 0.6875, 0.03125, 0.75, 0.0, 0.75, 0.0, 0.6875, 0.03125, 0.625, 0.03125, 0.6875, 0.0, 0.6875, 0.0, 0.625, 0.03125, 0.5625, 0.03125, 0.625, 0.0, 0.625, 0.0, 0.5625, 0.03125, 0.5, 0.03125, 0.5625, 0.0, 0.5625, 0.0, 0.5, 0.03125, 0.9375, 0.01562, 1.0, 0.0, 0.9375, 0.03125, 0.5, 0.0, 0.5, 0.0, 0.4487, 0.03125, 0.4487, 0.03125, 0.875, 0.03125, 0.9375, 0.0, 0.9375, 0.0, 0.875, 0.03125, 0.8125, 0.03125, 0.875, 0.0, 0.875, 0.0, 0.8125, 1.0, 0.5, 1.0, 0.5625, 0.9687, 0.5625, 0.9687, 0.5, 1.0, 0.9375, 0.9844, 1.0, 0.9688, 0.9375, 1.0, 0.4487, 1.0, 0.5, 0.9687, 0.5, 0.9687, 0.4487, 1.0, 0.875, 1.0, 0.9375, 0.9688, 0.9375, 0.9687, 0.875, 1.0, 0.8125, 1.0, 0.875, 0.9687, 0.875, 0.9687, 0.8125, 1.0, 0.75, 1.0, 0.8125, 0.9687, 0.8125, 0.9688, 0.75, 1.0, 0.6875, 1.0, 0.75, 0.9688, 0.75, 0.9687, 0.6875, 1.0, 0.625, 1.0, 0.6875, 0.9687, 0.6875, 0.9688, 0.625, 1.0, 0.5625, 1.0, 0.625, 0.9688, 0.625, 0.9687, 0.5625, 0.9687, 0.6875, 0.9688, 0.75, 0.9375, 0.75, 0.9375, 0.6875, 0.9688, 0.625, 0.9687, 0.6875, 0.9375, 0.6875, 0.9375, 0.625, 0.9687, 0.5625, 0.9688, 0.625, 0.9375, 0.625, 0.9375, 0.5625, 0.9687, 0.5, 0.9687, 0.5625, 0.9375, 0.5625, 0.9375, 0.5, 0.9688, 0.9375, 0.9531, 1.0, 0.9375, 0.9375, 0.9687, 0.4487, 0.9687, 0.5, 0.9375, 0.5, 0.9375, 0.4487, 0.9687, 0.875, 0.9688, 0.9375, 0.9375, 0.9375, 0.9375, 0.875, 0.9687, 0.8125, 0.9687, 0.875, 0.9375, 0.875, 0.9375, 0.8125, 0.9688, 0.75, 0.9687, 0.8125, 0.9375, 0.8125, 0.9375, 0.75, 0.9375, 0.4487, 0.9375, 0.5, 0.9062, 0.5, 0.9062, 0.4487, 0.9375, 0.875, 0.9375, 0.9375, 0.9062, 0.9375, 0.9062, 0.875, 0.9375, 0.8125, 0.9375, 0.875, 0.9062, 0.875, 0.9062, 0.8125, 0.9375, 0.75, 0.9375, 0.8125, 0.9062, 0.8125, 0.9062, 0.75, 0.9375, 0.6875, 0.9375, 0.75, 0.9062, 0.75, 0.9062, 0.6875, 0.9375, 0.625, 0.9375, 0.6875, 0.9062, 0.6875, 0.9062, 0.625, 0.9375, 0.5625, 0.9375, 0.625, 0.9062, 0.625, 0.9062, 0.5625, 0.9375, 0.5, 0.9375, 0.5625, 0.9062, 0.5625, 0.9062, 0.5, 0.9375, 0.9375, 0.9219, 1.0, 0.9062, 0.9375, 0.9062, 0.625, 0.9062, 0.6875, 0.875, 0.6875, 0.875, 0.625, 0.9062, 0.5625, 0.9062, 0.625, 0.875, 0.625, 0.875, 0.5625, 0.9062, 0.5, 0.9062, 0.5625, 0.875, 0.5625, 0.875, 0.5, 0.9062, 0.9375, 0.8906, 1.0, 0.875, 0.9375, 0.9062, 0.4487, 0.9062, 0.5, 0.875, 0.5, 0.875, 0.4487, 0.9062, 0.875, 0.9062, 0.9375, 0.875, 0.9375, 0.875, 0.875, 0.9062, 0.8125, 0.9062, 0.875, 0.875, 0.875, 0.875, 0.8125, 0.9062, 0.75, 0.9062, 0.8125, 0.875, 0.8125, 0.875, 0.75, 0.9062, 0.6875, 0.9062, 0.75, 0.875, 0.75, 0.875, 0.6875, 0.875, 0.875, 0.875, 0.9375, 0.8438, 0.9375, 0.8438, 0.875, 0.875, 0.8125, 0.875, 0.875, 0.8438, 0.875, 0.8437, 0.8125, 0.875, 0.75, 0.875, 0.8125, 0.8437, 0.8125, 0.8438, 0.75, 0.875, 0.6875, 0.875, 0.75, 0.8438, 0.75, 0.8437, 0.6875, 0.875, 0.625, 0.875, 0.6875, 0.8437, 0.6875, 0.8438, 0.625, 0.875, 0.5625, 0.875, 0.625, 0.8438, 0.625, 0.8437, 0.5625, 0.875, 0.5, 0.875, 0.5625, 0.8437, 0.5625, 0.8437, 0.5, 0.875, 0.9375, 0.8594, 1.0, 0.8438, 0.9375, 0.875, 0.5, 0.8437, 0.5, 0.8437, 0.4487, 0.875, 0.4487, 0.8438, 0.625, 0.8437, 0.6875, 0.8125, 0.6875, 0.8125, 0.625, 0.8437, 0.5625, 0.8438, 0.625, 0.8125, 0.625, 0.8125, 0.5625, 0.8437, 0.5, 0.8437, 0.5625, 0.8125, 0.5625, 0.8125, 0.5, 0.8438, 0.9375, 0.8281, 1.0, 0.8125, 0.9375, 0.8437, 0.5, 0.8125, 0.5, 0.8125, 0.4487, 0.8437, 0.4487, 0.8438, 0.875, 0.8438, 0.9375, 0.8125, 0.9375, 0.8125, 0.875, 0.8437, 0.8125, 0.8438, 0.875, 0.8125, 0.875, 0.8125, 0.8125, 0.8438, 0.75, 0.8437, 0.8125, 0.8125, 0.8125, 0.8125, 0.75, 0.8437, 0.6875, 0.8438, 0.75, 0.8125, 0.75, 0.8125, 0.6875, 0.8125, 0.8125, 0.8125, 0.875, 0.7812, 0.875, 0.7812, 0.8125, 0.8125, 0.75, 0.8125, 0.8125, 0.7812, 0.8125, 0.7812, 0.75, 0.8125, 0.6875, 0.8125, 0.75, 0.7812, 0.75, 0.7812, 0.6875, 0.8125, 0.625, 0.8125, 0.6875, 0.7812, 0.6875, 0.7812, 0.625, 0.8125, 0.5625, 0.8125, 0.625, 0.7812, 0.625, 0.7812, 0.5625, 0.8125, 0.5, 0.8125, 0.5625, 0.7812, 0.5625, 0.7812, 0.5, 0.8125, 0.9375, 0.7969, 1.0, 0.7812, 0.9375, 0.8125, 0.5, 0.7812, 0.5, 0.7812, 0.4487, 0.8125, 0.4487, 0.8125, 0.875, 0.8125, 0.9375, 0.7812, 0.9375, 0.7812, 0.875, 0.7812, 0.5625, 0.7812, 0.625, 0.75, 0.625, 0.75, 0.5625, 0.7587, 0.5006, 0.7587, 0.5, 0.7812, 0.5, 0.7812, 0.5625, 0.75, 0.5625, 0.75, 0.5006, 0.7812, 0.9375, 0.7656, 1.0, 0.75, 0.9375, 0.7812, 0.5, 0.7587, 0.5, 0.7647, 0.4487, 0.7812, 0.4487, 0.7812, 0.875, 0.7812, 0.9375, 0.75, 0.9375, 0.75, 0.875, 0.7812, 0.8125, 0.7812, 0.875, 0.75, 0.875, 0.75, 0.8125, 0.7812, 0.75, 0.7812, 0.8125, 0.75, 0.8125, 0.75, 0.75, 0.7812, 0.6875, 0.7812, 0.75, 0.75, 0.75, 0.75, 0.6875, 0.7812, 0.625, 0.7812, 0.6875, 0.75, 0.6875, 0.75, 0.625, 1.0, 0.5, 1.0, 1.0, 0.9688, 1.0, 0.9688, 0.5, 0.9688, 0.5, 0.9688, 1.0, 0.9375, 1.0, 0.9375, 0.5, 0.9375, 0.5, 0.9375, 1.0, 0.9062, 1.0, 0.9062, 0.5944, 0.9226, 0.5944, 0.9226, 0.5, 0.9062, 0.5944, 0.9062, 1.0, 0.875, 1.0, 0.875, 0.5, 0.8984, 0.5, 0.8984, 0.5944, 0.875, 0.5, 0.875, 1.0, 0.8438, 1.0, 0.8438, 0.5, 0.8438, 0.5, 0.8438, 1.0, 0.8125, 1.0, 0.8125, 0.5, 0.8125, 0.5, 0.8125, 1.0, 0.7812, 1.0, 0.7812, 0.5, 0.7812, 0.5, 0.7812, 1.0, 0.75, 1.0, 0.75, 0.5, 0.75, 0.5, 0.75, 1.0, 0.7188, 1.0, 0.7188, 0.5, 0.7188, 0.5, 0.7188, 1.0, 0.6875, 1.0, 0.6875, 0.5, 0.6875, 0.5, 0.6875, 1.0, 0.6562, 1.0, 0.6562, 0.5, 0.6562, 0.5, 0.6562, 1.0, 0.625, 1.0, 0.625, 0.5, 0.6016, 0.5944, 0.6016, 0.5, 0.625, 0.5, 0.625, 1.0, 0.5938, 1.0, 0.5938, 0.5944, 0.5938, 0.5944, 0.5938, 1.0, 0.5625, 1.0, 0.5625, 0.5944, 0.5625, 0.5944, 0.5625, 1.0, 0.5312, 1.0, 0.5312, 0.5944, 0.5312, 0.5944, 0.5312, 1.0, 0.5086, 1.0, 0.5087, 0.995, 0.5021, 0.5944, 0.07722, 0.995, 0.0773, 1.0, 0.0625, 1.0, 0.0625, 0.5, 0.07742, 0.5, 0.07742, 0.5944, 0.08376, 0.5944, 0.2629, 0.01127, 0.2968, 0.01461, 0.3418, 0.02827, 0.3833, 0.05045, 0.4197, 0.08029, 0.4496, 0.1167, 0.4717, 0.1582, 0.4854, 0.2032, 0.49, 0.25, 0.4854, 0.2968, 0.4717, 0.3418, 0.4496, 0.3833, 0.4197, 0.4197, 0.3833, 0.4496, 0.3418, 0.4717, 0.2968, 0.4854, 0.25, 0.49, 0.2032, 0.4854, 0.1582, 0.4717, 0.1385, 0.4612, 0.1516, 0.4625, 0.1984, 0.4579, 0.2434, 0.4443, 0.2849, 0.4221, 0.3213, 0.3922, 0.3511, 0.3559, 0.3733, 0.3144, 0.3869, 0.2694, 0.3915, 0.2226, 0.3869, 0.1758, 0.3733, 0.1307, 0.3511, 0.08925, 0.3213, 0.05289, 0.2849, 0.02305, 0.0625, 0.5, 0.0625, 1.0, 0.03125, 1.0, 0.03125, 0.5, 0.03125, 0.5, 0.03125, 1.0, 0.0, 1.0, 0.0, 0.5, 0.6383, 0.4611, 0.6582, 0.4717, 0.7032, 0.4854, 0.75, 0.49, 0.7968, 0.4854, 0.8418, 0.4717, 0.8617, 0.4611, 0.9197, 0.4197, 0.9496, 0.3833, 0.9717, 0.3418, 0.9854, 0.2968, 0.99, 0.25, 0.9854, 0.2032, 0.9717, 0.1582, 0.9496, 0.1167, 0.9197, 0.08029, 0.8925, 0.05796, 0.8925, 0.442, 0.6203, 0.4839, 0.625, 0.4839, 0.625, 0.3676, 0.6203, 0.3676, 0.6203, 0.71, 0.625, 0.71, 0.625, 0.5099, 0.6203, 0.5099, 0.7574, 0.5, 0.6411, 0.5, 0.6298, 0.506, 0.625, 0.5099, 0.625, 0.71, 0.6298, 0.7139, 0.6514, 0.7255, 0.6748, 0.7326, 0.6976, 0.7348, 0.7034, 0.7379, 0.7265, 0.7449, 0.7505, 0.7473, 0.7745, 0.7449, 0.7975, 0.7379, 0.8188, 0.7266, 0.8375, 0.7113, 0.8528, 0.6926, 0.8641, 0.6713, 0.8711, 0.6483, 0.8735, 0.6243, 0.8711, 0.6003, 0.8641, 0.5772, 0.8528, 0.5559, 0.8375, 0.5373, 0.8188, 0.522, 0.7975, 0.5106, 0.7745, 0.5036, 0.7617, 0.5023])
me_sphere.update()
me_cube_002 = bpy.data.meshes.new('Cube.002')
me_cube_002.from_pydata([(-1.0, -1.0, -1.0), (-1.0, -1.0, 1.0), (-1.0, 1.0, -1.0), (-1.0, 1.0, 1.0), (1.0, -1.0, -1.0), (1.0, -1.0, 1.0), (1.0, 1.0, -1.0), (1.0, 1.0, 1.0)], [], [(0, 1, 3, 2), (2, 3, 7, 6), (6, 7, 5, 4), (4, 5, 1, 0), (2, 6, 4, 0), (7, 3, 1, 5)])
_uv = me_cube_002.uv_layers.new(name='UVMap')
_uv.uv.foreach_set('vector', [0.375, 0.0, 0.625, 0.0, 0.625, 0.25, 0.375, 0.25, 0.375, 0.25, 0.625, 0.25, 0.625, 0.5, 0.375, 0.5, 0.375, 0.5, 0.625, 0.5, 0.625, 0.75, 0.375, 0.75, 0.375, 0.75, 0.625, 0.75, 0.625, 1.0, 0.375, 1.0, 0.125, 0.5, 0.375, 0.5, 0.375, 0.75, 0.125, 0.75, 0.625, 0.5, 0.875, 0.5, 0.875, 0.75, 0.625, 0.75])
me_cube_002.update()
me_cylinder_002 = bpy.data.meshes.new('Cylinder.002')
me_cylinder_002.from_pydata([(0.0, 1.0, -1.0), (-0.4021, -1.452, -0.4918), (0.0, 1.0, 1.0), (-0.4021, -1.452, 0.5082), (0.1951, 0.9808, -1.0), (-0.4021, 1.405, -0.4918), (0.1951, 0.9808, 1.0), (-0.4021, 1.405, 0.5082), (0.3827, 0.9239, -1.0), (2.455, -1.452, -0.4918), (2.455, -1.452, 0.5082), (0.3827, 0.9239, 1.0), (2.455, 1.405, -0.4918), (0.5556, 0.8315, -1.0), (2.455, 1.405, 0.5082), (0.5556, 0.8315, 1.0), (0.7071, 0.7071, -1.0), (0.7071, 0.7071, 1.0), (0.8315, 0.5556, -1.0), (0.8315, 0.5556, 1.0), (0.9239, 0.3827, -1.0), (0.9239, 0.3827, 1.0), (0.9808, 0.1951, -1.0), (0.9808, 0.1951, 1.0), (1.0, 7.451e-09, -1.0), (1.0, 7.451e-09, 1.0), (0.9808, -0.1951, -1.0), (0.9808, -0.1951, 1.0), (0.9239, -0.3827, -1.0), (0.9239, -0.3827, 1.0), (0.8315, -0.5556, -1.0), (0.8315, -0.5556, 1.0), (0.7071, -0.7071, -1.0), (0.7071, -0.7071, 1.0), (0.5556, -0.8315, -1.0), (0.5556, -0.8315, 1.0), (0.3827, -0.9239, -1.0), (0.3827, -0.9239, 1.0), (0.1951, -0.9808, -1.0), (0.1951, -0.9808, 1.0), (0.0, -1.0, -1.0), (0.0, -1.0, 1.0), (-0.1951, -0.9808, -1.0), (-0.1951, -0.9808, 1.0), (-0.3827, -0.9239, -1.0), (-0.3827, -0.9239, 1.0), (-0.5556, -0.8315, -1.0), (-0.5556, -0.8315, 1.0), (-0.7071, -0.7071, -1.0), (-0.7071, -0.7071, 1.0), (-0.8315, -0.5556, -1.0), (-0.8315, -0.5556, 1.0), (-0.9239, -0.3827, -1.0), (-0.9239, -0.3827, 1.0), (-0.9808, -0.1951, -1.0), (-0.9808, -0.1951, 1.0), (-1.0, 7.451e-09, -1.0), (-1.0, 7.451e-09, 1.0), (-0.9808, 0.1951, -1.0), (-0.9808, 0.1951, 1.0), (-0.9239, 0.3827, -1.0), (-0.9239, 0.3827, 1.0), (-0.8315, 0.5556, -1.0), (-0.8315, 0.5556, 1.0), (-0.7071, 0.7071, -1.0), (-0.7071, 0.7071, 1.0), (-0.5556, 0.8315, -1.0), (-0.5556, 0.8315, 1.0), (-0.3827, 0.9239, -1.0), (-0.3827, 0.9239, 1.0), (-0.1951, 0.9808, -1.0), (-0.1951, 0.9808, 1.0), (0.0, 1.0, -0.4918), (0.0, 1.0, 0.5082), (0.1951, 0.9808, -0.4918), (0.1951, 0.9808, 0.5082), (0.3827, 0.9239, -0.4918), (0.3827, 0.9239, 0.5082), (0.5556, 0.8315, -0.4918), (0.5556, 0.8315, 0.5082), (0.7071, 0.7071, -0.4918), (0.7071, 0.7071, 0.5082), (0.8315, 0.5556, -0.4918), (0.8315, 0.5556, 0.5082), (0.9239, 0.3827, -0.4918), (0.9239, 0.3827, 0.5082), (0.9808, 0.1951, -0.4918), (0.9808, 0.1951, 0.5082), (1.0, 7.451e-09, -0.4918), (1.0, 7.451e-09, 0.5082), (0.9808, -0.1951, -0.4918), (0.9808, -0.1951, 0.5082), (0.9239, -0.3827, -0.4918), (0.9239, -0.3827, 0.5082), (0.8315, -0.5556, -0.4918), (0.8315, -0.5556, 0.5082), (0.7071, -0.7071, -0.4918), (0.7071, -0.7071, 0.5082), (0.5556, -0.8315, -0.4918), (0.5556, -0.8315, 0.5082), (0.3827, -0.9239, -0.4918), (0.3827, -0.9239, 0.5082), (0.1951, -0.9808, -0.4918), (0.1951, -0.9808, 0.5082), (0.0, -1.0, -0.4918), (0.0, -1.0, 0.5082), (-0.1951, -0.9808, -0.4918), (-0.1951, -0.9808, 0.5082), (-0.3827, -0.9239, -0.4918), (-0.3827, -0.9239, 0.5082), (-0.4021, -0.9135, -0.4918), (-0.4021, -0.9135, 0.5082), (-0.4021, 0.9135, -0.4918), (-0.4021, 0.9135, 0.5082), (-0.3827, 0.9239, -0.4918), (-0.3827, 0.9239, 0.5082), (-0.1951, 0.9808, -0.4918), (-0.1951, 0.9808, 0.5082)], [], [(2, 6, 75, 73), (4, 0, 72, 74), (75, 6, 11, 77), (8, 4, 74, 76), (77, 11, 15, 79), (13, 8, 76, 78), (79, 15, 17, 81), (16, 13, 78, 80), (81, 17, 19, 83), (82, 18, 16, 80), (83, 19, 21, 85), (84, 20, 18, 82), (85, 21, 23, 87), (86, 22, 20, 84), (87, 23, 25, 89), (88, 24, 22, 86), (89, 25, 27, 91), (90, 26, 24, 88), (91, 27, 29, 93), (92, 28, 26, 90), (93, 29, 31, 95), (94, 30, 28, 92), (95, 31, 33, 97), (96, 32, 30, 94), (97, 33, 35, 99), (98, 34, 32, 96), (99, 35, 37, 101), (100, 36, 34, 98), (101, 37, 39, 103), (102, 38, 36, 100), (103, 39, 41, 105), (104, 40, 38, 102), (105, 41, 43, 107), (106, 42, 40, 104), (107, 43, 45, 109), (108, 44, 42, 106), (109, 45, 47, 46, 44, 108, 110, 111), (46, 47, 49, 48), (48, 49, 51, 50), (50, 51, 53, 52), (52, 53, 55, 54), (54, 55, 57, 56), (56, 57, 59, 58), (58, 59, 61, 60), (60, 61, 63, 62), (62, 63, 65, 64), (64, 65, 67, 66), (68, 66, 67, 69, 115, 113, 112, 114), (17, 15, 11, 6, 2, 71, 69, 67, 65, 63, 61, 59, 57, 55, 53, 51, 49, 47, 45, 43, 41, 39, 37, 35, 33, 31, 29, 27, 25, 23, 21, 19), (115, 69, 71, 117), (70, 68, 114, 116), (117, 71, 2, 73), (0, 70, 116, 72), (70, 0, 4, 8, 13, 16, 18, 20, 22, 24, 26, 28, 30, 32, 34, 36, 38, 40, 42, 44, 46, 48, 50, 52, 54, 56, 58, 60, 62, 64, 66, 68), (7, 5, 112, 113), (1, 3, 111, 110), (5, 7, 14, 12), (12, 14, 10, 9), (9, 10, 3, 1), (5, 12, 9, 1, 110, 108, 106, 104, 102, 100, 98, 96, 94, 92, 90, 88, 86, 84, 82, 80, 78, 76, 74, 72, 116, 114, 112), (111, 3, 10, 14, 7, 113, 115, 117, 73, 75, 77, 79, 81, 83, 85, 87, 89, 91, 93, 95, 97, 99, 101, 103, 105, 107, 109)])
_uv = me_cylinder_002.uv_layers.new(name='UVMap')
_uv.uv.foreach_set('vector', [1.0, 1.0, 0.9688, 1.0, 0.9688, 0.877, 1.0, 0.877, 0.9688, 0.5, 1.0, 0.5, 1.0, 0.627, 0.9688, 0.627, 0.9688, 0.877, 0.9688, 1.0, 0.9375, 1.0, 0.9375, 0.877, 0.9375, 0.5, 0.9688, 0.5, 0.9688, 0.627, 0.9375, 0.627, 0.9375, 0.877, 0.9375, 1.0, 0.9062, 1.0, 0.9062, 0.877, 0.9062, 0.5, 0.9375, 0.5, 0.9375, 0.627, 0.9062, 0.627, 0.9062, 0.877, 0.9062, 1.0, 0.875, 1.0, 0.875, 0.877, 0.875, 0.5, 0.9062, 0.5, 0.9062, 0.627, 0.875, 0.627, 0.875, 0.877, 0.875, 1.0, 0.8438, 1.0, 0.8438, 0.877, 0.8438, 0.627, 0.8438, 0.5, 0.875, 0.5, 0.875, 0.627, 0.8438, 0.877, 0.8438, 1.0, 0.8125, 1.0, 0.8125, 0.877, 0.8125, 0.627, 0.8125, 0.5, 0.8438, 0.5, 0.8438, 0.627, 0.8125, 0.877, 0.8125, 1.0, 0.7812, 1.0, 0.7812, 0.877, 0.7812, 0.627, 0.7812, 0.5, 0.8125, 0.5, 0.8125, 0.627, 0.7812, 0.877, 0.7812, 1.0, 0.75, 1.0, 0.75, 0.877, 0.75, 0.627, 0.75, 0.5, 0.7812, 0.5, 0.7812, 0.627, 0.75, 0.877, 0.75, 1.0, 0.7188, 1.0, 0.7188, 0.877, 0.7188, 0.627, 0.7188, 0.5, 0.75, 0.5, 0.75, 0.627, 0.7188, 0.877, 0.7188, 1.0, 0.6875, 1.0, 0.6875, 0.877, 0.6875, 0.627, 0.6875, 0.5, 0.7188, 0.5, 0.7188, 0.627, 0.6875, 0.877, 0.6875, 1.0, 0.6562, 1.0, 0.6562, 0.877, 0.6562, 0.627, 0.6562, 0.5, 0.6875, 0.5, 0.6875, 0.627, 0.6562, 0.877, 0.6562, 1.0, 0.625, 1.0, 0.625, 0.877, 0.625, 0.627, 0.625, 0.5, 0.6562, 0.5, 0.6562, 0.627, 0.625, 0.877, 0.625, 1.0, 0.5938, 1.0, 0.5938, 0.877, 0.5938, 0.627, 0.5938, 0.5, 0.625, 0.5, 0.625, 0.627, 0.5938, 0.877, 0.5938, 1.0, 0.5625, 1.0, 0.5625, 0.877, 0.5625, 0.627, 0.5625, 0.5, 0.5938, 0.5, 0.5938, 0.627, 0.5625, 0.877, 0.5625, 1.0, 0.5312, 1.0, 0.5312, 0.877, 0.5312, 0.627, 0.5312, 0.5, 0.5625, 0.5, 0.5625, 0.627, 0.5312, 0.877, 0.5312, 1.0, 0.5, 1.0, 0.5, 0.877, 0.5, 0.627, 0.5, 0.5, 0.5312, 0.5, 0.5312, 0.627, 0.5, 0.877, 0.5, 1.0, 0.4688, 1.0, 0.4688, 0.877, 0.4688, 0.627, 0.4688, 0.5, 0.5, 0.5, 0.5, 0.627, 0.4688, 0.877, 0.4688, 1.0, 0.4375, 1.0, 0.4375, 0.877, 0.4375, 0.627, 0.4375, 0.5, 0.4688, 0.5, 0.4688, 0.627, 0.4375, 0.877, 0.4375, 1.0, 0.4062, 1.0, 0.4062, 0.5, 0.4375, 0.5, 0.4375, 0.627, 0.434, 0.627, 0.434, 0.877, 0.4062, 0.5, 0.4062, 1.0, 0.375, 1.0, 0.375, 0.5, 0.375, 0.5, 0.375, 1.0, 0.3438, 1.0, 0.3438, 0.5, 0.3438, 0.5, 0.3438, 1.0, 0.3125, 1.0, 0.3125, 0.5, 0.3125, 0.5, 0.3125, 1.0, 0.2812, 1.0, 0.2812, 0.5, 0.2812, 0.5, 0.2812, 1.0, 0.25, 1.0, 0.25, 0.5, 0.25, 0.5, 0.25, 1.0, 0.2188, 1.0, 0.2188, 0.5, 0.2188, 0.5, 0.2188, 1.0, 0.1875, 1.0, 0.1875, 0.5, 0.1875, 0.5, 0.1875, 1.0, 0.1562, 1.0, 0.1562, 0.5, 0.1562, 0.5, 0.1562, 1.0, 0.125, 1.0, 0.125, 0.5, 0.125, 0.5, 0.125, 1.0, 0.09375, 1.0, 0.09375, 0.5, 0.0625, 0.5, 0.09375, 0.5, 0.09375, 1.0, 0.0625, 1.0, 0.0625, 0.877, 0.066, 0.877, 0.066, 0.627, 0.0625, 0.627, 0.4197, 0.4197, 0.3833, 0.4496, 0.3418, 0.4717, 0.2968, 0.4854, 0.25, 0.49, 0.2032, 0.4854, 0.1582, 0.4717, 0.1167, 0.4496, 0.08029, 0.4197, 0.05045, 0.3833, 0.02827, 0.3418, 0.01461, 0.2968, 0.01, 0.25, 0.01461, 0.2032, 0.02827, 0.1582, 0.05045, 0.1167, 0.08029, 0.08029, 0.1167, 0.05045, 0.1582, 0.02827, 0.2032, 0.01461, 0.25, 0.01, 0.2968, 0.01461, 0.3418, 0.02827, 0.3833, 0.05045, 0.4197, 0.08029, 0.4496, 0.1167, 0.4717, 0.1582, 0.4854, 0.2032, 0.49, 0.25, 0.4854, 0.2968, 0.4717, 0.3418, 0.4496, 0.3833, 0.0625, 0.877, 0.0625, 1.0, 0.03125, 1.0, 0.03125, 0.877, 0.03125, 0.5, 0.0625, 0.5, 0.0625, 0.627, 0.03125, 0.627, 0.03125, 0.877, 0.03125, 1.0, 0.0, 1.0, 0.0, 0.877, 0.0, 0.5, 0.03125, 0.5, 0.03125, 0.627, 0.0, 0.627, 0.7032, 0.4854, 0.75, 0.49, 0.7968, 0.4854, 0.8418, 0.4717, 0.8833, 0.4496, 0.9197, 0.4197, 0.9496, 0.3833, 0.9717, 0.3418, 0.9854, 0.2968, 0.99, 0.25, 0.9854, 0.2032, 0.9717, 0.1582, 0.9496, 0.1167, 0.9197, 0.08029, 0.8833, 0.05045, 0.8418, 0.02827, 0.7968, 0.01461, 0.75, 0.01, 0.7032, 0.01461, 0.6582, 0.02827, 0.6167, 0.05045, 0.5803, 0.08029, 0.5504, 0.1167, 0.5283, 0.1582, 0.5146, 0.2032, 0.51, 0.25, 0.5146, 0.2968, 0.5283, 0.3418, 0.5504, 0.3833, 0.5803, 0.4197, 0.6167, 0.4496, 0.6582, 0.4717, 0.625, 0.25, 0.375, 0.25, 0.375, 0.207, 0.625, 0.207, 0.375, 0.0, 0.625, 0.0, 0.625, 0.04711, 0.375, 0.04711, 0.375, 0.25, 0.625, 0.25, 0.625, 0.5, 0.375, 0.5, 0.375, 0.5, 0.625, 0.5, 0.625, 0.75, 0.375, 0.75, 0.375, 0.75, 0.625, 0.75, 0.625, 1.0, 0.375, 1.0, 0.125, 0.5, 0.375, 0.5, 0.375, 0.75, 0.125, 0.75, 0.125, 0.7029, 0.1267, 0.7038, 0.1431, 0.7088, 0.1602, 0.7105, 0.1773, 0.7088, 0.1937, 0.7038, 0.2088, 0.6957, 0.2221, 0.6848, 0.2329, 0.6716, 0.241, 0.6564, 0.246, 0.64, 0.2477, 0.623, 0.246, 0.6059, 0.241, 0.5895, 0.2329, 0.5743, 0.2221, 0.5611, 0.2088, 0.5502, 0.1937, 0.5421, 0.1773, 0.5371, 0.1602, 0.5355, 0.1431, 0.5371, 0.1267, 0.5421, 0.125, 0.543, 0.875, 0.7029, 0.875, 0.75, 0.625, 0.75, 0.625, 0.5, 0.875, 0.5, 0.875, 0.543, 0.8733, 0.5421, 0.8569, 0.5371, 0.8398, 0.5355, 0.8227, 0.5371, 0.8063, 0.5421, 0.7912, 0.5502, 0.7779, 0.5611, 0.7671, 0.5743, 0.759, 0.5895, 0.754, 0.6059, 0.7523, 0.623, 0.754, 0.64, 0.759, 0.6564, 0.7671, 0.6716, 0.7779, 0.6848, 0.7912, 0.6957, 0.8063, 0.7038, 0.8227, 0.7088, 0.8398, 0.7105, 0.8569, 0.7088, 0.8733, 0.7038])
me_cylinder_002.update()
me_cylinder_003 = bpy.data.meshes.new('Cylinder.003')
me_cylinder_003.from_pydata([(0.0, 1.0, -1.0), (-0.4021, -1.452, -0.4918), (0.0, 1.0, 1.0), (-0.4021, -1.452, 0.5082), (0.1951, 0.9808, -1.0), (-0.4021, 1.405, -0.4918), (0.1951, 0.9808, 1.0), (-0.4021, 1.405, 0.5082), (0.3827, 0.9239, -1.0), (2.455, -1.452, -0.4918), (2.455, -1.452, 0.5082), (0.3827, 0.9239, 1.0), (2.455, 1.405, -0.4918), (0.5556, 0.8315, -1.0), (2.455, 1.405, 0.5082), (0.5556, 0.8315, 1.0), (0.7071, 0.7071, -1.0), (0.7071, 0.7071, 1.0), (0.8315, 0.5556, -1.0), (0.8315, 0.5556, 1.0), (0.9239, 0.3827, -1.0), (0.9239, 0.3827, 1.0), (0.9808, 0.1951, -1.0), (0.9808, 0.1951, 1.0), (1.0, 7.451e-09, -1.0), (1.0, 7.451e-09, 1.0), (0.9808, -0.1951, -1.0), (0.9808, -0.1951, 1.0), (0.9239, -0.3827, -1.0), (0.9239, -0.3827, 1.0), (0.8315, -0.5556, -1.0), (0.8315, -0.5556, 1.0), (0.7071, -0.7071, -1.0), (0.7071, -0.7071, 1.0), (0.5556, -0.8315, -1.0), (0.5556, -0.8315, 1.0), (0.3827, -0.9239, -1.0), (0.3827, -0.9239, 1.0), (0.1951, -0.9808, -1.0), (0.1951, -0.9808, 1.0), (0.0, -1.0, -1.0), (0.0, -1.0, 1.0), (-0.1951, -0.9808, -1.0), (-0.1951, -0.9808, 1.0), (-0.3827, -0.9239, -1.0), (-0.3827, -0.9239, 1.0), (-0.5556, -0.8315, -1.0), (-0.5556, -0.8315, 1.0), (-0.7071, -0.7071, -1.0), (-0.7071, -0.7071, 1.0), (-0.8315, -0.5556, -1.0), (-0.8315, -0.5556, 1.0), (-0.9239, -0.3827, -1.0), (-0.9239, -0.3827, 1.0), (-0.9808, -0.1951, -1.0), (-0.9808, -0.1951, 1.0), (-1.0, 7.451e-09, -1.0), (-1.0, 7.451e-09, 1.0), (-0.9808, 0.1951, -1.0), (-0.9808, 0.1951, 1.0), (-0.9239, 0.3827, -1.0), (-0.9239, 0.3827, 1.0), (-0.8315, 0.5556, -1.0), (-0.8315, 0.5556, 1.0), (-0.7071, 0.7071, -1.0), (-0.7071, 0.7071, 1.0), (-0.5556, 0.8315, -1.0), (-0.5556, 0.8315, 1.0), (-0.3827, 0.9239, -1.0), (-0.3827, 0.9239, 1.0), (-0.1951, 0.9808, -1.0), (-0.1951, 0.9808, 1.0), (0.0, 1.0, -0.4918), (0.0, 1.0, 0.5082), (0.1951, 0.9808, -0.4918), (0.1951, 0.9808, 0.5082), (0.3827, 0.9239, -0.4918), (0.3827, 0.9239, 0.5082), (0.5556, 0.8315, -0.4918), (0.5556, 0.8315, 0.5082), (0.7071, 0.7071, -0.4918), (0.7071, 0.7071, 0.5082), (0.8315, 0.5556, -0.4918), (0.8315, 0.5556, 0.5082), (0.9239, 0.3827, -0.4918), (0.9239, 0.3827, 0.5082), (0.9808, 0.1951, -0.4918), (0.9808, 0.1951, 0.5082), (1.0, 7.451e-09, -0.4918), (1.0, 7.451e-09, 0.5082), (0.9808, -0.1951, -0.4918), (0.9808, -0.1951, 0.5082), (0.9239, -0.3827, -0.4918), (0.9239, -0.3827, 0.5082), (0.8315, -0.5556, -0.4918), (0.8315, -0.5556, 0.5082), (0.7071, -0.7071, -0.4918), (0.7071, -0.7071, 0.5082), (0.5556, -0.8315, -0.4918), (0.5556, -0.8315, 0.5082), (0.3827, -0.9239, -0.4918), (0.3827, -0.9239, 0.5082), (0.1951, -0.9808, -0.4918), (0.1951, -0.9808, 0.5082), (0.0, -1.0, -0.4918), (0.0, -1.0, 0.5082), (-0.1951, -0.9808, -0.4918), (-0.1951, -0.9808, 0.5082), (-0.3827, -0.9239, -0.4918), (-0.3827, -0.9239, 0.5082), (-0.4021, -0.9135, -0.4918), (-0.4021, -0.9135, 0.5082), (-0.4021, 0.9135, -0.4918), (-0.4021, 0.9135, 0.5082), (-0.3827, 0.9239, -0.4918), (-0.3827, 0.9239, 0.5082), (-0.1951, 0.9808, -0.4918), (-0.1951, 0.9808, 0.5082)], [], [(2, 6, 75, 73), (4, 0, 72, 74), (75, 6, 11, 77), (8, 4, 74, 76), (77, 11, 15, 79), (13, 8, 76, 78), (79, 15, 17, 81), (16, 13, 78, 80), (81, 17, 19, 83), (82, 18, 16, 80), (83, 19, 21, 85), (84, 20, 18, 82), (85, 21, 23, 87), (86, 22, 20, 84), (87, 23, 25, 89), (88, 24, 22, 86), (89, 25, 27, 91), (90, 26, 24, 88), (91, 27, 29, 93), (92, 28, 26, 90), (93, 29, 31, 95), (94, 30, 28, 92), (95, 31, 33, 97), (96, 32, 30, 94), (97, 33, 35, 99), (98, 34, 32, 96), (99, 35, 37, 101), (100, 36, 34, 98), (101, 37, 39, 103), (102, 38, 36, 100), (103, 39, 41, 105), (104, 40, 38, 102), (105, 41, 43, 107), (106, 42, 40, 104), (107, 43, 45, 109), (108, 44, 42, 106), (109, 45, 47, 46, 44, 108, 110, 111), (46, 47, 49, 48), (48, 49, 51, 50), (50, 51, 53, 52), (52, 53, 55, 54), (54, 55, 57, 56), (56, 57, 59, 58), (58, 59, 61, 60), (60, 61, 63, 62), (62, 63, 65, 64), (64, 65, 67, 66), (68, 66, 67, 69, 115, 113, 112, 114), (17, 15, 11, 6, 2, 71, 69, 67, 65, 63, 61, 59, 57, 55, 53, 51, 49, 47, 45, 43, 41, 39, 37, 35, 33, 31, 29, 27, 25, 23, 21, 19), (115, 69, 71, 117), (70, 68, 114, 116), (117, 71, 2, 73), (0, 70, 116, 72), (70, 0, 4, 8, 13, 16, 18, 20, 22, 24, 26, 28, 30, 32, 34, 36, 38, 40, 42, 44, 46, 48, 50, 52, 54, 56, 58, 60, 62, 64, 66, 68), (7, 5, 112, 113), (1, 3, 111, 110), (5, 7, 14, 12), (12, 14, 10, 9), (9, 10, 3, 1), (5, 12, 9, 1, 110, 108, 106, 104, 102, 100, 98, 96, 94, 92, 90, 88, 86, 84, 82, 80, 78, 76, 74, 72, 116, 114, 112), (111, 3, 10, 14, 7, 113, 115, 117, 73, 75, 77, 79, 81, 83, 85, 87, 89, 91, 93, 95, 97, 99, 101, 103, 105, 107, 109)])
_uv = me_cylinder_003.uv_layers.new(name='UVMap')
_uv.uv.foreach_set('vector', [1.0, 1.0, 0.9688, 1.0, 0.9688, 0.877, 1.0, 0.877, 0.9688, 0.5, 1.0, 0.5, 1.0, 0.627, 0.9688, 0.627, 0.9688, 0.877, 0.9688, 1.0, 0.9375, 1.0, 0.9375, 0.877, 0.9375, 0.5, 0.9688, 0.5, 0.9688, 0.627, 0.9375, 0.627, 0.9375, 0.877, 0.9375, 1.0, 0.9062, 1.0, 0.9062, 0.877, 0.9062, 0.5, 0.9375, 0.5, 0.9375, 0.627, 0.9062, 0.627, 0.9062, 0.877, 0.9062, 1.0, 0.875, 1.0, 0.875, 0.877, 0.875, 0.5, 0.9062, 0.5, 0.9062, 0.627, 0.875, 0.627, 0.875, 0.877, 0.875, 1.0, 0.8438, 1.0, 0.8438, 0.877, 0.8438, 0.627, 0.8438, 0.5, 0.875, 0.5, 0.875, 0.627, 0.8438, 0.877, 0.8438, 1.0, 0.8125, 1.0, 0.8125, 0.877, 0.8125, 0.627, 0.8125, 0.5, 0.8438, 0.5, 0.8438, 0.627, 0.8125, 0.877, 0.8125, 1.0, 0.7812, 1.0, 0.7812, 0.877, 0.7812, 0.627, 0.7812, 0.5, 0.8125, 0.5, 0.8125, 0.627, 0.7812, 0.877, 0.7812, 1.0, 0.75, 1.0, 0.75, 0.877, 0.75, 0.627, 0.75, 0.5, 0.7812, 0.5, 0.7812, 0.627, 0.75, 0.877, 0.75, 1.0, 0.7188, 1.0, 0.7188, 0.877, 0.7188, 0.627, 0.7188, 0.5, 0.75, 0.5, 0.75, 0.627, 0.7188, 0.877, 0.7188, 1.0, 0.6875, 1.0, 0.6875, 0.877, 0.6875, 0.627, 0.6875, 0.5, 0.7188, 0.5, 0.7188, 0.627, 0.6875, 0.877, 0.6875, 1.0, 0.6562, 1.0, 0.6562, 0.877, 0.6562, 0.627, 0.6562, 0.5, 0.6875, 0.5, 0.6875, 0.627, 0.6562, 0.877, 0.6562, 1.0, 0.625, 1.0, 0.625, 0.877, 0.625, 0.627, 0.625, 0.5, 0.6562, 0.5, 0.6562, 0.627, 0.625, 0.877, 0.625, 1.0, 0.5938, 1.0, 0.5938, 0.877, 0.5938, 0.627, 0.5938, 0.5, 0.625, 0.5, 0.625, 0.627, 0.5938, 0.877, 0.5938, 1.0, 0.5625, 1.0, 0.5625, 0.877, 0.5625, 0.627, 0.5625, 0.5, 0.5938, 0.5, 0.5938, 0.627, 0.5625, 0.877, 0.5625, 1.0, 0.5312, 1.0, 0.5312, 0.877, 0.5312, 0.627, 0.5312, 0.5, 0.5625, 0.5, 0.5625, 0.627, 0.5312, 0.877, 0.5312, 1.0, 0.5, 1.0, 0.5, 0.877, 0.5, 0.627, 0.5, 0.5, 0.5312, 0.5, 0.5312, 0.627, 0.5, 0.877, 0.5, 1.0, 0.4688, 1.0, 0.4688, 0.877, 0.4688, 0.627, 0.4688, 0.5, 0.5, 0.5, 0.5, 0.627, 0.4688, 0.877, 0.4688, 1.0, 0.4375, 1.0, 0.4375, 0.877, 0.4375, 0.627, 0.4375, 0.5, 0.4688, 0.5, 0.4688, 0.627, 0.4375, 0.877, 0.4375, 1.0, 0.4062, 1.0, 0.4062, 0.5, 0.4375, 0.5, 0.4375, 0.627, 0.434, 0.627, 0.434, 0.877, 0.4062, 0.5, 0.4062, 1.0, 0.375, 1.0, 0.375, 0.5, 0.375, 0.5, 0.375, 1.0, 0.3438, 1.0, 0.3438, 0.5, 0.3438, 0.5, 0.3438, 1.0, 0.3125, 1.0, 0.3125, 0.5, 0.3125, 0.5, 0.3125, 1.0, 0.2812, 1.0, 0.2812, 0.5, 0.2812, 0.5, 0.2812, 1.0, 0.25, 1.0, 0.25, 0.5, 0.25, 0.5, 0.25, 1.0, 0.2188, 1.0, 0.2188, 0.5, 0.2188, 0.5, 0.2188, 1.0, 0.1875, 1.0, 0.1875, 0.5, 0.1875, 0.5, 0.1875, 1.0, 0.1562, 1.0, 0.1562, 0.5, 0.1562, 0.5, 0.1562, 1.0, 0.125, 1.0, 0.125, 0.5, 0.125, 0.5, 0.125, 1.0, 0.09375, 1.0, 0.09375, 0.5, 0.0625, 0.5, 0.09375, 0.5, 0.09375, 1.0, 0.0625, 1.0, 0.0625, 0.877, 0.066, 0.877, 0.066, 0.627, 0.0625, 0.627, 0.4197, 0.4197, 0.3833, 0.4496, 0.3418, 0.4717, 0.2968, 0.4854, 0.25, 0.49, 0.2032, 0.4854, 0.1582, 0.4717, 0.1167, 0.4496, 0.08029, 0.4197, 0.05045, 0.3833, 0.02827, 0.3418, 0.01461, 0.2968, 0.01, 0.25, 0.01461, 0.2032, 0.02827, 0.1582, 0.05045, 0.1167, 0.08029, 0.08029, 0.1167, 0.05045, 0.1582, 0.02827, 0.2032, 0.01461, 0.25, 0.01, 0.2968, 0.01461, 0.3418, 0.02827, 0.3833, 0.05045, 0.4197, 0.08029, 0.4496, 0.1167, 0.4717, 0.1582, 0.4854, 0.2032, 0.49, 0.25, 0.4854, 0.2968, 0.4717, 0.3418, 0.4496, 0.3833, 0.0625, 0.877, 0.0625, 1.0, 0.03125, 1.0, 0.03125, 0.877, 0.03125, 0.5, 0.0625, 0.5, 0.0625, 0.627, 0.03125, 0.627, 0.03125, 0.877, 0.03125, 1.0, 0.0, 1.0, 0.0, 0.877, 0.0, 0.5, 0.03125, 0.5, 0.03125, 0.627, 0.0, 0.627, 0.7032, 0.4854, 0.75, 0.49, 0.7968, 0.4854, 0.8418, 0.4717, 0.8833, 0.4496, 0.9197, 0.4197, 0.9496, 0.3833, 0.9717, 0.3418, 0.9854, 0.2968, 0.99, 0.25, 0.9854, 0.2032, 0.9717, 0.1582, 0.9496, 0.1167, 0.9197, 0.08029, 0.8833, 0.05045, 0.8418, 0.02827, 0.7968, 0.01461, 0.75, 0.01, 0.7032, 0.01461, 0.6582, 0.02827, 0.6167, 0.05045, 0.5803, 0.08029, 0.5504, 0.1167, 0.5283, 0.1582, 0.5146, 0.2032, 0.51, 0.25, 0.5146, 0.2968, 0.5283, 0.3418, 0.5504, 0.3833, 0.5803, 0.4197, 0.6167, 0.4496, 0.6582, 0.4717, 0.625, 0.25, 0.375, 0.25, 0.375, 0.207, 0.625, 0.207, 0.375, 0.0, 0.625, 0.0, 0.625, 0.04711, 0.375, 0.04711, 0.375, 0.25, 0.625, 0.25, 0.625, 0.5, 0.375, 0.5, 0.375, 0.5, 0.625, 0.5, 0.625, 0.75, 0.375, 0.75, 0.375, 0.75, 0.625, 0.75, 0.625, 1.0, 0.375, 1.0, 0.125, 0.5, 0.375, 0.5, 0.375, 0.75, 0.125, 0.75, 0.125, 0.7029, 0.1267, 0.7038, 0.1431, 0.7088, 0.1602, 0.7105, 0.1773, 0.7088, 0.1937, 0.7038, 0.2088, 0.6957, 0.2221, 0.6848, 0.2329, 0.6716, 0.241, 0.6564, 0.246, 0.64, 0.2477, 0.623, 0.246, 0.6059, 0.241, 0.5895, 0.2329, 0.5743, 0.2221, 0.5611, 0.2088, 0.5502, 0.1937, 0.5421, 0.1773, 0.5371, 0.1602, 0.5355, 0.1431, 0.5371, 0.1267, 0.5421, 0.125, 0.543, 0.875, 0.7029, 0.875, 0.75, 0.625, 0.75, 0.625, 0.5, 0.875, 0.5, 0.875, 0.543, 0.8733, 0.5421, 0.8569, 0.5371, 0.8398, 0.5355, 0.8227, 0.5371, 0.8063, 0.5421, 0.7912, 0.5502, 0.7779, 0.5611, 0.7671, 0.5743, 0.759, 0.5895, 0.754, 0.6059, 0.7523, 0.623, 0.754, 0.64, 0.759, 0.6564, 0.7671, 0.6716, 0.7779, 0.6848, 0.7912, 0.6957, 0.8063, 0.7038, 0.8227, 0.7088, 0.8398, 0.7105, 0.8569, 0.7088, 0.8733, 0.7038])
me_cylinder_003.update()
me_cube_003 = bpy.data.meshes.new('Cube.003')
me_cube_003.from_pydata([(-0.6938, -1.0, 1.0), (0.6563, -1.0, 1.0), (-0.6938, -1.0, -1.0), (0.6563, -1.0, -1.0), (0.3701, -0.2435, -1.0), (0.2491, -0.1788, -1.0), (0.5633, -0.4367, -1.0), (0.628, -0.5577, -1.0), (0.4762, -0.3306, -1.0), (-0.7188, -0.8256, -1.0), (-0.7053, -0.9621, -1.0), (-0.7053, -0.689, -1.0), (-0.4077, -0.2435, -1.0), (-0.5137, -0.3306, -1.0), (-0.6008, -0.4367, -1.0), (-0.6655, -0.5577, -1.0), (-0.1553, -0.139, -1.0), (0.1178, -0.139, -1.0), (-0.01876, -0.1256, -1.0), (0.6812, -0.8256, -1.0), (0.6678, -0.689, -1.0), (0.6678, -0.9621, -1.0), (-0.2866, -0.1788, -1.0), (-0.7053, -0.689, 1.0), (-0.6008, -0.4367, 1.0), (-0.6655, -0.5577, 1.0), (-0.4077, -0.2435, 1.0), (-0.1553, -0.139, 1.0), (-0.2866, -0.1788, 1.0), (-0.5137, -0.3306, 1.0), (-0.7188, -0.8256, 1.0), (-0.7053, -0.9621, 1.0), (-0.01876, -0.1256, 1.0), (0.2491, -0.1788, 1.0), (0.1178, -0.139, 1.0), (0.4762, -0.3306, 1.0), (0.5633, -0.4367, 1.0), (0.6812, -0.8256, 1.0), (0.6678, -0.9621, 1.0), (0.6678, -0.689, 1.0), (0.628, -0.5577, 1.0), (0.3701, -0.2435, 1.0)], [], [(0, 2, 3, 1), (5, 4, 8, 6, 7, 20, 19, 21, 3, 2, 10, 9, 11, 15, 14, 13, 12, 22, 16, 18, 17), (23, 30, 31, 0, 1, 38, 37, 39, 40, 36, 35, 41, 33, 34, 32, 27, 28, 26, 29, 24, 25), (17, 18, 32, 34), (5, 17, 34, 33), (4, 5, 33, 41), (8, 4, 41, 35), (36, 6, 8, 35), (40, 7, 6, 36), (39, 20, 7, 40), (37, 19, 20, 39), (38, 21, 19, 37), (1, 3, 21, 38), (0, 31, 10, 2), (9, 10, 31, 30), (11, 9, 30, 23), (15, 11, 23, 25), (14, 15, 25, 24), (13, 14, 24, 29), (12, 13, 29, 26), (22, 12, 26, 28), (16, 22, 28, 27), (18, 16, 27, 32)])
_uv = me_cube_003.uv_layers.new(name='UVMap')
_uv.uv.foreach_set('vector', [0.625, 0.9617, 0.375, 0.9617, 0.375, 0.793, 0.625, 0.793, 0.2811, 0.6474, 0.2963, 0.6554, 0.3095, 0.6663, 0.3204, 0.6796, 0.3285, 0.6947, 0.3335, 0.7111, 0.3352, 0.7282, 0.3335, 0.7453, 0.332, 0.75, 0.1633, 0.75, 0.1618, 0.7453, 0.1602, 0.7282, 0.1618, 0.7111, 0.1668, 0.6947, 0.1749, 0.6796, 0.1858, 0.6663, 0.199, 0.6554, 0.2142, 0.6474, 0.2306, 0.6424, 0.2477, 0.6407, 0.2647, 0.6424, 0.8382, 0.7111, 0.8398, 0.7282, 0.8382, 0.7453, 0.8367, 0.75, 0.668, 0.75, 0.6665, 0.7453, 0.6648, 0.7282, 0.6665, 0.7111, 0.6715, 0.6947, 0.6796, 0.6796, 0.6905, 0.6663, 0.7037, 0.6554, 0.7189, 0.6474, 0.7353, 0.6424, 0.7523, 0.6407, 0.7694, 0.6424, 0.7858, 0.6474, 0.801, 0.6554, 0.8142, 0.6663, 0.8251, 0.6796, 0.8332, 0.6947, 0.9688, 0.6344, 1.0, 0.6344, 1.0, 0.8844, 0.9688, 0.8844, 0.9375, 0.6344, 0.9688, 0.6344, 0.9688, 0.8844, 0.9375, 0.8844, 0.9062, 0.6344, 0.9375, 0.6344, 0.9375, 0.8844, 0.9062, 0.8844, 0.875, 0.6344, 0.9062, 0.6344, 0.9062, 0.8844, 0.875, 0.8844, 0.8438, 0.8844, 0.8438, 0.6344, 0.875, 0.6344, 0.875, 0.8844, 0.8125, 0.8844, 0.8125, 0.6344, 0.8438, 0.6344, 0.8438, 0.8844, 0.7812, 0.8844, 0.7812, 0.6344, 0.8125, 0.6344, 0.8125, 0.8844, 0.75, 0.8844, 0.75, 0.6344, 0.7812, 0.6344, 0.7812, 0.8844, 0.7188, 0.8844, 0.7188, 0.6344, 0.75, 0.6344, 0.75, 0.8844, 0.7097, 0.8844, 0.7097, 0.6344, 0.7188, 0.6344, 0.7188, 0.8844, 0.2903, 0.8844, 0.2812, 0.8844, 0.2812, 0.6344, 0.2903, 0.6344, 0.25, 0.6344, 0.2812, 0.6344, 0.2812, 0.8844, 0.25, 0.8844, 0.2188, 0.6344, 0.25, 0.6344, 0.25, 0.8844, 0.2188, 0.8844, 0.1875, 0.6344, 0.2188, 0.6344, 0.2188, 0.8844, 0.1875, 0.8844, 0.1562, 0.6344, 0.1875, 0.6344, 0.1875, 0.8844, 0.1562, 0.8844, 0.125, 0.6344, 0.1562, 0.6344, 0.1562, 0.8844, 0.125, 0.8844, 0.09375, 0.6344, 0.125, 0.6344, 0.125, 0.8844, 0.09375, 0.8844, 0.0625, 0.6344, 0.09375, 0.6344, 0.09375, 0.8844, 0.0625, 0.8844, 0.03125, 0.6344, 0.0625, 0.6344, 0.0625, 0.8844, 0.03125, 0.8844, 0.0, 0.6344, 0.03125, 0.6344, 0.03125, 0.8844, 0.0, 0.8844])
me_cube_003.update()

# ---- objects
ob_cube = bpy.data.objects.new('Cube', me_cube)
ob_light = bpy.data.objects.new('Light', light_light)
ob_camera = bpy.data.objects.new('Camera', cam_camera)
ob_sphere = bpy.data.objects.new('Sphere', me_sphere)
ob_cube_001 = bpy.data.objects.new('Cube.001', me_cube_002)
ob_cylinder = bpy.data.objects.new('Cylinder', me_cylinder_002)
ob_cylinder_001 = bpy.data.objects.new('Cylinder.001', me_cylinder_003)
ob_cube_002 = bpy.data.objects.new('Cube.002', me_cube_003)

# ---- transforms, parenting, visibility, modifiers, constraints
ob_cube.location = (8.288, -0.8148, 0.3266)
ob_cube.lock_rotations_4d = False
ob_cube.empty_display_type = 'ARROWS'
ob_cube.lineart.crease_threshold = 0.0
_m = ob_cube.modifiers.new('Boolean', 'BOOLEAN')
_m.operation = 'INTERSECT'
ob_light.location = (4.076, 1.005, 5.904)
ob_light.rotation_euler = (0.6503, 0.05522, 1.866)
ob_light.lock_rotations_4d = False
ob_light.empty_display_type = 'ARROWS'
ob_light.color = (0.0, 0.0, 0.0, 0.0)
ob_light.lineart.crease_threshold = 0.0
ob_camera.location = (7.359, -6.926, 4.958)
ob_camera.rotation_euler = (1.109, 0.0, 0.8149)
ob_camera.lock_rotations_4d = False
ob_camera.empty_display_type = 'ARROWS'
ob_camera.color = (0.0, 0.0, 0.0, 0.0)
ob_camera.display_type = 'WIRE'
ob_camera.lineart.crease_threshold = 0.0
ob_sphere.location = (0.01633, -2.572, 0.2373)
ob_cube_001.location = (13.01, -0.4357, 0.5186)
ob_cylinder.location = (12.29, -0.4193, 0.5023)
ob_cylinder.scale = (0.7, 0.7, 2.0)
ob_cylinder_001.location = (12.29, -0.4193, 0.5023)
ob_cylinder_001.scale = (0.7, 0.7, 2.0)
ob_cube_002.location = (4.635, 0.1084, 0.3202)

# ---- collection membership
col_collection.objects.link(ob_cube)
col_collection.objects.link(ob_light)
col_collection.objects.link(ob_camera)
col_collection.objects.link(ob_sphere)
col_collection.objects.link(ob_cube_001)
col_collection.objects.link(ob_cylinder)
col_collection.objects.link(ob_cylinder_001)
col_collection.objects.link(ob_cube_002)

# ---- scene / render settings (as saved in the file)
scene.camera = ob_camera
scene.frame_start = 1; scene.frame_end = 250; scene.frame_set(1)
scene.render.engine = 'BLENDER_EEVEE_NEXT'
scene.cycles.sampling_pattern = 'TABULATED_SOBOL'
bpy.context.view_layer.update()
